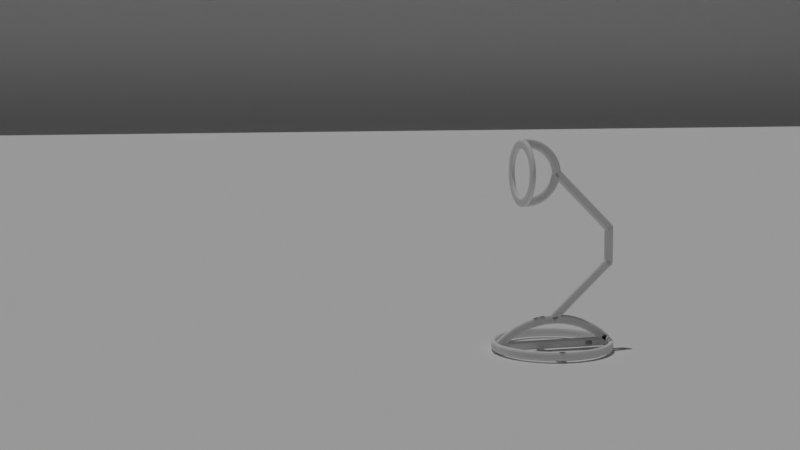# Source: Animated_Lamp.blend  (saved by Blender 2.93.20; exported with 4.5.12 LTS)
import bpy
from mathutils import Matrix  # noqa: F401  (used for matrix-valued properties, if any)

bpy.ops.wm.read_factory_settings(use_empty=True)
scene = bpy.context.scene
scene.name = 'Scene'

# ---- collections
col_collection = bpy.data.collections.new('Collection'); scene.collection.children.link(col_collection)

# ---- materials (node trees are filled in below, after node groups)
mat_material_001 = bpy.data.materials.new('Material.001')
mat_material_001.use_transparent_shadow = False

# ---- material node trees
mat_material_001.use_nodes = True; mat_material_001.node_tree.nodes.clear()
_N = mat_material_001.node_tree.nodes; _L = mat_material_001.node_tree.links
n0 = _N.new('ShaderNodeBsdfPrincipled'); n0.name = 'Principled BSDF'; n0.location = (10, 300)
n0.distribution = 'GGX'
n0.subsurface_method = 'BURLEY'
n0.inputs[3].default_value = 1.45
n0.inputs[27].default_value = (0.0, 0.0, 0.0, 1.0)
n0.inputs[28].default_value = 1.0
n1 = _N.new('ShaderNodeOutputMaterial'); n1.name = 'Material Output'; n1.location = (300, 300)
_L.new(n0.outputs[0], n1.inputs[0])
n1.is_active_output = True

# ---- world
world_world = bpy.data.worlds.new('World'); scene.world = world_world
world_world.use_nodes = True; world_world.node_tree.nodes.clear()
_N = world_world.node_tree.nodes; _L = world_world.node_tree.links
n0 = _N.new('ShaderNodeOutputWorld'); n0.name = 'World Output'; n0.location = (300, 300)
n1 = _N.new('ShaderNodeBackground'); n1.name = 'Background'; n1.location = (10, 300)
n1.inputs[0].default_value = (0.05088, 0.05088, 0.05088, 1.0)
_L.new(n1.outputs[0], n0.inputs[0])
n0.is_active_output = True
world_world.color = (0.05088, 0.05088, 0.05088)
world_world.use_sun_shadow = False
world_world.sun_shadow_jitter_overblur = 0.0

# ---- cameras
cam_camera = bpy.data.cameras.new('Camera')
cam_camera.clip_end = 100.0
cam_camera.ortho_scale = 7.314

# ---- lights
light_sun = bpy.data.lights.new('Sun', 'SUN')
light_sun.transmission_factor = 0.0
light_sun.energy = 1.0
light_sun.shadow_soft_size = 0.125

# ---- meshes
me_plane = bpy.data.meshes.new('Plane')
me_plane.from_pydata([(10.0, -10.0, 0.0), (10.0, 10.0, 0.0), (-10.0, -10.0, 11.0), (-10.0, 10.0, 11.0), (-9.107, -10.0, 0.0), (-10.0, -10.0, 0.8933), (-9.449, -10.0, 0.068), (-9.738, -10.0, 0.2616), (-9.932, -10.0, 0.5515), (-10.0, 10.0, 0.8933), (-9.107, 10.0, 0.0), (-9.932, 10.0, 0.5515), (-9.738, 10.0, 0.2616), (-9.449, 10.0, 0.068)], [], [(4, 0, 1, 10), (9, 5, 8, 11), (11, 8, 7, 12), (12, 7, 6, 13), (13, 6, 4, 10), (5, 9, 3, 2)])
me_plane.polygons.foreach_set('use_smooth', [True] * 6)
_uv = me_plane.uv_layers.new(name='UVMap')
_uv.uv.foreach_set('vector', [0.04467, 0.0, 1.0, 0.0, 1.0, 1.0, 0.04467, 1.0, 0.0, 1.0, 0.0, 0.0, 0.0, 0.0, 0.0, 1.0, 0.0, 1.0, 0.0, 0.0, 0.0, 0.0, 0.0, 1.0, 0.0, 1.0, 0.0, 0.0, 0.02757, 0.0, 0.02757, 1.0, 0.02757, 1.0, 0.02757, 0.0, 0.04467, 0.0, 0.04467, 1.0, 0.0, 0.0, 0.0, 1.0, 0.0, 1.0, 0.0, 0.0])
me_plane.use_remesh_fix_poles = True
me_plane.use_remesh_preserve_attributes = False
me_plane.update()

# ---- curves / text
cu_gp_layer = bpy.data.curves.new('GP_Layer', 'CURVE')
cu_gp_layer.dimensions = '3D'
_sp = cu_gp_layer.splines.new('BEZIER'); _sp.bezier_points.add(62)
_sp.bezier_points.foreach_set('co', [-1.083e-16, 0.08142, 0.1955, -1.08e-16, 0.08119, 0.1942, -1.078e-16, 0.08092, 0.1928, -1.075e-16, 0.08062, 0.1915, -1.072e-16, 0.08029, 0.1902, -1.069e-16, 0.07992, 0.1889, -1.066e-16, 0.07952, 0.1876, -1.063e-16, 0.07909, 0.1863, -1.06e-16, 0.07863, 0.1851, -1.058e-16, 0.07814, 0.1838, -1.055e-16, 0.07761, 0.1826, -1.052e-16, 0.07706, 0.1813, -1.049e-16, 0.07647, 0.1801, -1.047e-16, 0.07586, 0.1789, -1.044e-16, 0.07521, 0.1777, -1.041e-16, 0.07454, 0.1766, -1.039e-16, 0.07383, 0.1754, -1.036e-16, 0.0731, 0.1743, -1.034e-16, 0.07234, 0.1732, -1.031e-16, 0.07155, 0.1721, -1.029e-16, 0.07073, 0.171, -1.027e-16, 0.06989, 0.1699, -1.024e-16, 0.06902, 0.1689, -1.022e-16, 0.06813, 0.1679, -1.02e-16, 0.06721, 0.1669, -1.018e-16, 0.06627, 0.1659, -1.016e-16, 0.0653, 0.165, -1.014e-16, 0.06431, 0.1641, -1.012e-16, 0.0633, 0.1632, -1.01e-16, 0.06227, 0.1623, -1.008e-16, 0.06121, 0.1615, -1.006e-16, 0.06013, 0.1607, -1.004e-16, 0.05904, 0.1599, -1.003e-16, 0.05792, 0.1591, -1.001e-16, 0.05679, 0.1584, -9.994e-17, 0.05564, 0.1577, -9.979e-17, 0.05447, 0.157, -9.965e-17, 0.05328, 0.1563, -9.951e-17, 0.05208, 0.1557, -9.938e-17, 0.05086, 0.1551, -9.926e-17, 0.04963, 0.1546, -9.914e-17, 0.04839, 0.1541, -9.903e-17, 0.04713, 0.1536, -9.893e-17, 0.04586, 0.1531, -9.883e-17, 0.04458, 0.1527, -9.875e-17, 0.04329, 0.1523, -9.866e-17, 0.04199, 0.1519, -9.859e-17, 0.04068, 0.1516, -9.852e-17, 0.03936, 0.1513, -9.846e-17, 0.03804, 0.151, -9.841e-17, 0.03671, 0.1508, -9.837e-17, 0.03537, 0.1506, -9.833e-17, 0.03403, 0.1504, -9.83e-17, 0.03269, 0.1503, -9.828e-17, 0.03134, 0.1502, -9.826e-17, 0.02999, 0.1501, -9.826e-17, 0.02864, 0.1501, -9.826e-17, 0.02729, 0.1501, -9.826e-17, 0.02594, 0.1501, -9.828e-17, 0.0246, 0.1502, -9.83e-17, 0.02325, 0.1503, -9.833e-17, 0.0219, 0.1504, -9.837e-17, 0.02056, 0.1506])
_sp.bezier_points.foreach_set('handle_left', [-1.084e-16, 0.08149, 0.1959, -1.081e-16, 0.08126, 0.1946, -1.078e-16, 0.081, 0.1932, -1.075e-16, 0.08071, 0.1919, -1.073e-16, 0.08039, 0.1906, -1.07e-16, 0.08003, 0.1893, -1.067e-16, 0.07964, 0.188, -1.064e-16, 0.07922, 0.1867, -1.061e-16, 0.07877, 0.1855, -1.058e-16, 0.07829, 0.1842, -1.056e-16, 0.07777, 0.183, -1.053e-16, 0.07722, 0.1817, -1.05e-16, 0.07665, 0.1805, -1.047e-16, 0.07604, 0.1793, -1.045e-16, 0.0754, 0.1781, -1.042e-16, 0.07474, 0.1769, -1.04e-16, 0.07404, 0.1758, -1.037e-16, 0.07332, 0.1746, -1.035e-16, 0.07257, 0.1735, -1.032e-16, 0.07179, 0.1724, -1.03e-16, 0.07098, 0.1713, -1.027e-16, 0.07015, 0.1703, -1.025e-16, 0.06929, 0.1692, -1.023e-16, 0.0684, 0.1682, -1.021e-16, 0.06749, 0.1672, -1.018e-16, 0.06655, 0.1662, -1.016e-16, 0.06559, 0.1653, -1.014e-16, 0.06461, 0.1643, -1.012e-16, 0.0636, 0.1634, -1.01e-16, 0.06258, 0.1626, -1.008e-16, 0.06153, 0.1617, -1.007e-16, 0.06046, 0.1609, -1.005e-16, 0.05937, 0.1601, -1.003e-16, 0.05826, 0.1593, -1.001e-16, 0.05713, 0.1586, -9.999e-17, 0.05598, 0.1579, -9.984e-17, 0.05482, 0.1572, -9.969e-17, 0.05364, 0.1565, -9.955e-17, 0.05244, 0.1559, -9.942e-17, 0.05123, 0.1553, -9.93e-17, 0.05, 0.1548, -9.918e-17, 0.04876, 0.1542, -9.907e-17, 0.04751, 0.1537, -9.896e-17, 0.04624, 0.1532, -9.886e-17, 0.04496, 0.1528, -9.877e-17, 0.04368, 0.1524, -9.869e-17, 0.04238, 0.152, -9.861e-17, 0.04107, 0.1517, -9.854e-17, 0.03976, 0.1514, -9.848e-17, 0.03844, 0.1511, -9.843e-17, 0.03711, 0.1508, -9.838e-17, 0.03578, 0.1506, -9.834e-17, 0.03444, 0.1505, -9.831e-17, 0.03309, 0.1503, -9.828e-17, 0.03175, 0.1502, -9.827e-17, 0.0304, 0.1501, -9.826e-17, 0.02905, 0.1501, -9.826e-17, 0.0277, 0.1501, -9.826e-17, 0.02635, 0.1501, -9.827e-17, 0.025, 0.1501, -9.829e-17, 0.02365, 0.1502, -9.832e-17, 0.02231, 0.1504, -9.836e-17, 0.02097, 0.1505])
_sp.bezier_points.foreach_set('handle_right', [-1.083e-16, 0.08135, 0.1951, -1.08e-16, 0.08111, 0.1938, -1.077e-16, 0.08083, 0.1925, -1.074e-16, 0.08052, 0.1911, -1.071e-16, 0.08018, 0.1898, -1.068e-16, 0.0798, 0.1885, -1.065e-16, 0.07939, 0.1872, -1.062e-16, 0.07895, 0.186, -1.059e-16, 0.07848, 0.1847, -1.057e-16, 0.07798, 0.1834, -1.054e-16, 0.07745, 0.1822, -1.051e-16, 0.07688, 0.181, -1.049e-16, 0.07629, 0.1798, -1.046e-16, 0.07566, 0.1786, -1.043e-16, 0.07501, 0.1774, -1.041e-16, 0.07432, 0.1762, -1.038e-16, 0.07361, 0.1751, -1.036e-16, 0.07287, 0.1739, -1.033e-16, 0.0721, 0.1728, -1.031e-16, 0.07131, 0.1717, -1.028e-16, 0.07048, 0.1707, -1.026e-16, 0.06963, 0.1696, -1.024e-16, 0.06876, 0.1686, -1.021e-16, 0.06786, 0.1676, -1.019e-16, 0.06693, 0.1666, -1.017e-16, 0.06598, 0.1657, -1.015e-16, 0.06501, 0.1647, -1.013e-16, 0.06401, 0.1638, -1.011e-16, 0.06299, 0.1629, -1.009e-16, 0.06195, 0.1621, -1.007e-16, 0.06089, 0.1612, -1.006e-16, 0.05981, 0.1604, -1.004e-16, 0.0587, 0.1596, -1.002e-16, 0.05758, 0.1589, -1.001e-16, 0.05644, 0.1582, -9.99e-17, 0.05528, 0.1575, -9.975e-17, 0.05411, 0.1568, -9.961e-17, 0.05292, 0.1562, -9.947e-17, 0.05171, 0.1556, -9.935e-17, 0.05049, 0.155, -9.922e-17, 0.04926, 0.1544, -9.911e-17, 0.04801, 0.1539, -9.9e-17, 0.04675, 0.1534, -9.89e-17, 0.04548, 0.153, -9.881e-17, 0.04419, 0.1526, -9.872e-17, 0.0429, 0.1522, -9.864e-17, 0.0416, 0.1518, -9.857e-17, 0.04029, 0.1515, -9.851e-17, 0.03897, 0.1512, -9.845e-17, 0.03764, 0.1509, -9.84e-17, 0.03631, 0.1507, -9.836e-17, 0.03497, 0.1505, -9.832e-17, 0.03363, 0.1504, -9.829e-17, 0.03229, 0.1502, -9.827e-17, 0.03094, 0.1501, -9.826e-17, 0.02959, 0.1501, -9.826e-17, 0.02824, 0.1501, -9.826e-17, 0.02689, 0.1501, -9.827e-17, 0.02554, 0.1501, -9.828e-17, 0.02419, 0.1502, -9.831e-17, 0.02285, 0.1503, -9.834e-17, 0.0215, 0.1505, -9.838e-17, 0.02016, 0.1506])
_sp.bezier_points.foreach_set('radius', [0.4, 0.4, 0.4, 0.4, 0.4, 0.4, 0.4, 0.4, 0.4, 0.4, 0.4, 0.4, 0.4, 0.4, 0.4, 0.4, 0.4, 0.4, 0.4, 0.4, 0.4, 0.4, 0.4, 0.4, 0.4, 0.4, 0.4, 0.4, 0.4, 0.4, 0.4, 0.4, 0.4, 0.4, 0.4, 0.4, 0.4, 0.4, 0.4, 0.4, 0.4, 0.4, 0.4, 0.4, 0.4, 0.4, 0.4, 0.4, 0.4, 0.4, 0.4, 0.4, 0.4, 0.4, 0.4, 0.4, 0.4, 0.4, 0.4, 0.4, 0.4, 0.4, 0.4])
_sp.order_u = 0
_sp.order_v = 0
_sp.use_smooth = False
_sp = cu_gp_layer.splines.new('BEZIER'); _sp.bezier_points.add(23)
_sp.bezier_points.foreach_set('co', [1.088e-16, 0.08272, 0.1974, 1.058e-16, 0.09666, 0.1838, 1.027e-16, 0.1106, 0.1703, 9.972e-17, 0.1245, 0.1567, 9.671e-17, 0.1385, 0.1431, 9.369e-17, 0.1524, 0.1295, 9.067e-17, 0.1663, 0.1159, 8.766e-17, 0.1803, 0.1023, 8.752e-17, 0.1809, 0.1017, 8.56e-17, 0.181, 0.09305, 8.367e-17, 0.181, 0.08438, 8.174e-17, 0.1811, 0.0757, 7.982e-17, 0.1812, 0.06702, 7.789e-17, 0.1813, 0.05835, 7.596e-17, 0.1814, 0.04967, 7.404e-17, 0.1815, 0.041, 7.39e-17, 0.179, 0.04039, 7.094e-17, 0.1647, 0.02707, 6.799e-17, 0.1505, 0.01375, 6.503e-17, 0.1362, 0.0004269, 6.207e-17, 0.1219, -0.01289, 5.911e-17, 0.1076, -0.02621, 5.616e-17, 0.09333, -0.03953, 5.32e-17, 0.07904, -0.05285])
_sp.bezier_points.foreach_set('handle_left', [1.097e-16, 0.07854, 0.2015, 1.067e-16, 0.09248, 0.1879, 1.036e-16, 0.1064, 0.1743, 1.006e-16, 0.1203, 0.1607, 9.761e-17, 0.1343, 0.1472, 9.459e-17, 0.1482, 0.1336, 9.158e-17, 0.1621, 0.12, 8.856e-17, 0.1761, 0.1064, 8.756e-17, 0.1807, 0.1019, 8.617e-17, 0.1809, 0.09565, 8.425e-17, 0.181, 0.08698, 8.232e-17, 0.1811, 0.0783, 8.039e-17, 0.1812, 0.06963, 7.847e-17, 0.1813, 0.06095, 7.654e-17, 0.1814, 0.05228, 7.462e-17, 0.1815, 0.0436, 7.394e-17, 0.1798, 0.04057, 7.183e-17, 0.169, 0.03106, 6.887e-17, 0.1547, 0.01774, 6.592e-17, 0.1405, 0.004423, 6.296e-17, 0.1262, -0.008897, 6e-17, 0.1119, -0.02222, 5.704e-17, 0.09761, -0.03554, 5.409e-17, 0.08333, -0.04886])
_sp.bezier_points.foreach_set('handle_right', [1.079e-16, 0.0869, 0.1933, 1.048e-16, 0.1008, 0.1798, 1.018e-16, 0.1148, 0.1662, 9.882e-17, 0.1287, 0.1526, 9.58e-17, 0.1426, 0.139, 9.278e-17, 0.1566, 0.1254, 8.977e-17, 0.1705, 0.1118, 8.762e-17, 0.1804, 0.1022, 8.694e-17, 0.1809, 0.09912, 8.502e-17, 0.181, 0.09045, 8.309e-17, 0.1811, 0.08177, 8.116e-17, 0.1812, 0.0731, 7.924e-17, 0.1812, 0.06442, 7.731e-17, 0.1813, 0.05575, 7.539e-17, 0.1814, 0.04707, 7.4e-17, 0.1807, 0.04082, 7.301e-17, 0.1747, 0.03639, 7.006e-17, 0.1605, 0.02307, 6.71e-17, 0.1462, 0.009751, 6.414e-17, 0.1319, -0.003569, 6.118e-17, 0.1176, -0.01689, 5.823e-17, 0.1033, -0.03021, 5.527e-17, 0.08904, -0.04353, 5.231e-17, 0.07476, -0.05685])
_sp.bezier_points.foreach_set('radius', [0.4, 0.4, 0.4, 0.4, 0.4, 0.4, 0.4, 0.4, 0.4, 0.4, 0.4, 0.4, 0.4, 0.4, 0.4, 0.4, 0.4, 0.4, 0.4, 0.4, 0.4, 0.4, 0.4, 0.4])
_sp.order_u = 0
_sp.order_v = 0
_sp.use_smooth = False
_sp = cu_gp_layer.splines.new('BEZIER'); _sp.bezier_points.add(67)
_sp.bezier_points.foreach_set('co', [4.554e-17, 0.1736, -0.08733, 4.605e-17, 0.1708, -0.08505, 4.654e-17, 0.168, -0.08284, 4.701e-17, 0.1652, -0.08071, 4.747e-17, 0.1623, -0.07864, 4.791e-17, 0.1593, -0.07665, 4.834e-17, 0.1563, -0.07473, 4.875e-17, 0.1532, -0.07289, 4.914e-17, 0.1501, -0.07112, 4.952e-17, 0.147, -0.06943, 4.987e-17, 0.1438, -0.06783, 5.021e-17, 0.1406, -0.0663, 5.053e-17, 0.1373, -0.06485, 5.084e-17, 0.134, -0.06348, 5.112e-17, 0.1307, -0.0622, 5.139e-17, 0.1273, -0.061, 5.164e-17, 0.1239, -0.05988, 5.187e-17, 0.1205, -0.05885, 5.208e-17, 0.1171, -0.05791, 5.227e-17, 0.1136, -0.05705, 5.244e-17, 0.1101, -0.05627, 5.259e-17, 0.1066, -0.05559, 5.272e-17, 0.1031, -0.05499, 5.284e-17, 0.09959, -0.05448, 5.293e-17, 0.09605, -0.05406, 5.3e-17, 0.09249, -0.05372, 5.306e-17, 0.08893, -0.05348, 5.309e-17, 0.08537, -0.05332, 5.311e-17, 0.0818, -0.05325, 5.31e-17, 0.07823, -0.05327, 5.308e-17, 0.07467, -0.05339, 5.304e-17, 0.0711, -0.05359, 5.297e-17, 0.06754, -0.05387, 5.289e-17, 0.064, -0.05425, 5.278e-17, 0.06046, -0.05472, 5.266e-17, 0.05693, -0.05527, 5.252e-17, 0.05342, -0.05591, 5.236e-17, 0.04993, -0.05664, 5.218e-17, 0.04645, -0.05745, 5.198e-17, 0.043, -0.05835, 5.176e-17, 0.03957, -0.05934, 5.152e-17, 0.03617, -0.06041, 5.126e-17, 0.03279, -0.06157, 5.099e-17, 0.02944, -0.06281, 5.069e-17, 0.02613, -0.06414, 5.038e-17, 0.02285, -0.06554, 5.005e-17, 0.01961, -0.06703, 4.97e-17, 0.0164, -0.0686, 4.934e-17, 0.01323, -0.07025, 4.895e-17, 0.01011, -0.07197, 4.855e-17, 0.007031, -0.07377, 4.814e-17, 0.003997, -0.07565, 4.77e-17, 0.001011, -0.07761, 4.725e-17, -0.001925, -0.07964, 4.678e-17, -0.00481, -0.08174, 4.63e-17, -0.007642, -0.08391, 4.58e-17, -0.01042, -0.08615, 4.529e-17, -0.01314, -0.08846, 4.476e-17, -0.0158, -0.09084, 4.422e-17, -0.0184, -0.09328, 4.366e-17, -0.02094, -0.09579, 4.366e-17, -0.01971, -0.09579, 4.363e-17, 0.008941, -0.09596, 4.359e-17, 0.0376, -0.09614, 4.355e-17, 0.06625, -0.09632, 4.351e-17, 0.0949, -0.09649, 4.347e-17, 0.1236, -0.09667, 4.343e-17, 0.1522, -0.09684])
_sp.bezier_points.foreach_set('handle_left', [4.539e-17, 0.1744, -0.08801, 4.59e-17, 0.1717, -0.08574, 4.639e-17, 0.1689, -0.08351, 4.687e-17, 0.166, -0.08135, 4.733e-17, 0.1631, -0.07926, 4.778e-17, 0.1602, -0.07725, 4.821e-17, 0.1572, -0.07531, 4.863e-17, 0.1542, -0.07344, 4.902e-17, 0.1511, -0.07165, 4.94e-17, 0.1479, -0.06994, 4.977e-17, 0.1448, -0.06831, 5.011e-17, 0.1416, -0.06676, 5.044e-17, 0.1383, -0.06528, 5.075e-17, 0.135, -0.06389, 5.104e-17, 0.1317, -0.06258, 5.131e-17, 0.1283, -0.06136, 5.156e-17, 0.125, -0.06022, 5.18e-17, 0.1216, -0.05916, 5.201e-17, 0.1181, -0.05819, 5.221e-17, 0.1147, -0.0573, 5.239e-17, 0.1112, -0.0565, 5.255e-17, 0.1077, -0.05579, 5.268e-17, 0.1042, -0.05517, 5.28e-17, 0.1007, -0.05463, 5.29e-17, 0.09711, -0.05418, 5.298e-17, 0.09356, -0.05382, 5.304e-17, 0.09, -0.05355, 5.308e-17, 0.08644, -0.05337, 5.31e-17, 0.08287, -0.05327, 5.311e-17, 0.0793, -0.05327, 5.309e-17, 0.07574, -0.05335, 5.305e-17, 0.07217, -0.05353, 5.299e-17, 0.06861, -0.05379, 5.291e-17, 0.06506, -0.05414, 5.282e-17, 0.06152, -0.05458, 5.27e-17, 0.05799, -0.0551, 5.256e-17, 0.05447, -0.05572, 5.241e-17, 0.05098, -0.05642, 5.223e-17, 0.0475, -0.05721, 5.204e-17, 0.04404, -0.05808, 5.182e-17, 0.0406, -0.05905, 5.159e-17, 0.03719, -0.06009, 5.134e-17, 0.0338, -0.06122, 5.107e-17, 0.03045, -0.06244, 5.078e-17, 0.02712, -0.06374, 5.047e-17, 0.02383, -0.06512, 5.015e-17, 0.02058, -0.06658, 4.981e-17, 0.01736, -0.06813, 4.945e-17, 0.01418, -0.06975, 4.907e-17, 0.01105, -0.07145, 4.867e-17, 0.007955, -0.07323, 4.826e-17, 0.004908, -0.07509, 4.783e-17, 0.001907, -0.07702, 4.739e-17, -0.001044, -0.07903, 4.692e-17, -0.003945, -0.08111, 4.645e-17, -0.006792, -0.08326, 4.595e-17, -0.009585, -0.08548, 4.545e-17, -0.01232, -0.08777, 4.492e-17, -0.015, -0.09013, 4.438e-17, -0.01762, -0.09255, 4.383e-17, -0.02018, -0.09504, 4.366e-17, -0.02008, -0.09579, 4.364e-17, 0.0003443, -0.09591, 4.36e-17, 0.029, -0.09609, 4.356e-17, 0.05765, -0.09626, 4.352e-17, 0.08631, -0.09644, 4.348e-17, 0.115, -0.09661, 4.344e-17, 0.1436, -0.09679])
_sp.bezier_points.foreach_set('handle_right', [4.569e-17, 0.1728, -0.08665, 4.62e-17, 0.17, -0.08439, 4.668e-17, 0.1672, -0.0822, 4.715e-17, 0.1643, -0.08009, 4.76e-17, 0.1614, -0.07804, 4.804e-17, 0.1584, -0.07607, 4.846e-17, 0.1554, -0.07418, 4.887e-17, 0.1523, -0.07236, 4.925e-17, 0.1492, -0.07062, 4.962e-17, 0.146, -0.06895, 4.998e-17, 0.1428, -0.06737, 5.031e-17, 0.1396, -0.06586, 5.063e-17, 0.1363, -0.06444, 5.092e-17, 0.133, -0.0631, 5.12e-17, 0.1297, -0.06184, 5.146e-17, 0.1263, -0.06066, 5.171e-17, 0.1229, -0.05957, 5.193e-17, 0.1195, -0.05857, 5.213e-17, 0.1161, -0.05765, 5.232e-17, 0.1126, -0.05681, 5.248e-17, 0.1091, -0.05607, 5.263e-17, 0.1056, -0.05541, 5.276e-17, 0.1021, -0.05484, 5.287e-17, 0.09853, -0.05435, 5.295e-17, 0.09498, -0.05396, 5.302e-17, 0.09143, -0.05365, 5.307e-17, 0.08786, -0.05343, 5.31e-17, 0.0843, -0.0533, 5.311e-17, 0.08073, -0.05326, 5.31e-17, 0.07716, -0.05331, 5.307e-17, 0.0736, -0.05345, 5.302e-17, 0.07003, -0.05367, 5.295e-17, 0.06648, -0.05399, 5.286e-17, 0.06293, -0.05439, 5.275e-17, 0.0594, -0.05488, 5.262e-17, 0.05588, -0.05546, 5.247e-17, 0.05237, -0.05613, 5.23e-17, 0.04889, -0.05688, 5.212e-17, 0.04542, -0.05772, 5.191e-17, 0.04197, -0.05865, 5.169e-17, 0.03855, -0.05966, 5.144e-17, 0.03515, -0.06076, 5.118e-17, 0.03179, -0.06194, 5.09e-17, 0.02845, -0.06321, 5.06e-17, 0.02515, -0.06456, 5.028e-17, 0.02188, -0.06599, 4.995e-17, 0.01864, -0.0675, 4.959e-17, 0.01545, -0.06909, 4.922e-17, 0.0123, -0.07076, 4.883e-17, 0.009187, -0.07251, 4.843e-17, 0.006121, -0.07434, 4.801e-17, 0.003102, -0.07624, 4.757e-17, 0.0001304, -0.07822, 4.711e-17, -0.002791, -0.08027, 4.664e-17, -0.00566, -0.08239, 4.615e-17, -0.008475, -0.08458, 4.565e-17, -0.01123, -0.08684, 4.513e-17, -0.01394, -0.08917, 4.46e-17, -0.01658, -0.09157, 4.405e-17, -0.01916, -0.09403, 4.366e-17, -0.02057, -0.09579, 4.365e-17, -0.01112, -0.09584, 4.361e-17, 0.01754, -0.09602, 4.357e-17, 0.04619, -0.09619, 4.354e-17, 0.07485, -0.09637, 4.35e-17, 0.1035, -0.09654, 4.346e-17, 0.1322, -0.09672, 4.342e-17, 0.1608, -0.09689])
_sp.bezier_points.foreach_set('radius', [0.4, 0.4, 0.4, 0.4, 0.4, 0.4, 0.4, 0.4, 0.4, 0.4, 0.4, 0.4, 0.4, 0.4, 0.4, 0.4, 0.4, 0.4, 0.4, 0.4, 0.4, 0.4, 0.4, 0.4, 0.4, 0.4, 0.4, 0.4, 0.4, 0.4, 0.4, 0.4, 0.4, 0.4, 0.4, 0.4, 0.4, 0.4, 0.4, 0.4, 0.4, 0.4, 0.4, 0.4, 0.4, 0.4, 0.4, 0.4, 0.4, 0.4, 0.4, 0.4, 0.4, 0.4, 0.4, 0.4, 0.4, 0.4, 0.4, 0.4, 0.4, 0.4, 0.4, 0.4, 0.4, 0.4, 0.4, 0.4])
_sp.order_u = 0
_sp.order_v = 0
_sp.use_smooth = False
_sp = cu_gp_layer.splines.new('BEZIER'); _sp.bezier_points.add(23)
_sp.bezier_points.foreach_set('co', [0.08921, 0.07985, -0.09644, 0.08902, 0.08652, -0.09644, 0.08844, 0.09317, -0.09644, 0.08747, 0.09975, -0.09644, 0.08613, 0.1063, -0.09644, 0.0844, 0.1126, -0.09644, 0.08231, 0.1189, -0.09644, 0.07987, 0.125, -0.09644, 0.07707, 0.1308, -0.09644, 0.07394, 0.1365, -0.09644, 0.07048, 0.1419, -0.09644, 0.06672, 0.1471, -0.09644, 0.06266, 0.152, -0.09644, 0.05833, 0.1565, -0.09644, 0.05375, 0.1608, -0.09644, 0.04892, 0.1647, -0.09644, 0.04389, 0.1682, -0.09644, 0.03865, 0.1713, -0.09644, 0.03325, 0.1741, -0.09644, 0.0277, 0.1764, -0.09644, 0.02202, 0.1784, -0.09644, 0.01624, 0.1799, -0.09644, 0.01039, 0.181, -0.09644, 0.004486, 0.1816, -0.09644])
_sp.bezier_points.foreach_set('handle_left', [0.08927, 0.07785, -0.09644, 0.08908, 0.08452, -0.09644, 0.08861, 0.09117, -0.09644, 0.08776, 0.09778, -0.09644, 0.08653, 0.1043, -0.09644, 0.08492, 0.1107, -0.09644, 0.08294, 0.117, -0.09644, 0.0806, 0.1231, -0.09644, 0.07791, 0.1291, -0.09644, 0.07488, 0.1348, -0.09644, 0.07152, 0.1403, -0.09644, 0.06785, 0.1456, -0.09644, 0.06388, 0.1505, -0.09644, 0.05963, 0.1552, -0.09644, 0.05512, 0.1595, -0.09644, 0.05037, 0.1635, -0.09644, 0.0454, 0.1671, -0.09644, 0.04022, 0.1704, -0.09644, 0.03487, 0.1733, -0.09644, 0.02936, 0.1757, -0.09644, 0.02372, 0.1778, -0.09644, 0.01798, 0.1794, -0.09644, 0.01215, 0.1806, -0.09644, 0.006257, 0.1814, -0.09644])
_sp.bezier_points.foreach_set('handle_right', [0.08916, 0.08185, -0.09644, 0.08885, 0.08852, -0.09644, 0.08815, 0.09514, -0.09644, 0.08707, 0.1017, -0.09644, 0.08561, 0.1082, -0.09644, 0.08378, 0.1145, -0.09644, 0.08158, 0.1207, -0.09644, 0.07903, 0.1267, -0.09644, 0.07613, 0.1325, -0.09644, 0.0729, 0.1381, -0.09644, 0.06935, 0.1435, -0.09644, 0.0655, 0.1486, -0.09644, 0.06136, 0.1533, -0.09644, 0.05696, 0.1578, -0.09644, 0.0523, 0.1619, -0.09644, 0.04741, 0.1657, -0.09644, 0.04232, 0.1691, -0.09644, 0.03703, 0.1722, -0.09644, 0.03158, 0.1748, -0.09644, 0.02599, 0.177, -0.09644, 0.02029, 0.1788, -0.09644, 0.01449, 0.1802, -0.09644, 0.008619, 0.1812, -0.09644, 0.002715, 0.1818, -0.09644])
_sp.bezier_points.foreach_set('radius', [0.4, 0.4, 0.4, 0.4, 0.4, 0.4, 0.4, 0.4, 0.4, 0.4, 0.4, 0.4, 0.4, 0.4, 0.4, 0.4, 0.4, 0.4, 0.4, 0.4, 0.4, 0.4, 0.4, 0.4])
_sp.order_u = 0
_sp.order_v = 0
_sp.use_smooth = False
_sp = cu_gp_layer.splines.new('BEZIER'); _sp.bezier_points.add(11)
_sp.bezier_points.foreach_set('co', [-0.01913, 0.1799, -0.09644, -0.02491, 0.1784, -0.09644, -0.03058, 0.1764, -0.09644, -0.03614, 0.1741, -0.09644, -0.04154, 0.1713, -0.09644, -0.04677, 0.1682, -0.09644, -0.05181, 0.1647, -0.09644, -0.05663, 0.1608, -0.09644, -0.06122, 0.1565, -0.09644, -0.06555, 0.152, -0.09644, -0.0696, 0.1471, -0.09644, -0.07337, 0.1419, -0.09644])
_sp.bezier_points.foreach_set('handle_left', [-0.0174, 0.1803, -0.09644, -0.02317, 0.1788, -0.09644, -0.02888, 0.177, -0.09644, -0.03447, 0.1748, -0.09644, -0.03992, 0.1722, -0.09644, -0.0452, 0.1691, -0.09644, -0.0503, 0.1657, -0.09644, -0.05519, 0.1619, -0.09644, -0.05984, 0.1578, -0.09644, -0.06425, 0.1533, -0.09644, -0.06839, 0.1486, -0.09644, -0.07224, 0.1435, -0.09644])
_sp.bezier_points.foreach_set('handle_right', [-0.02086, 0.1794, -0.09644, -0.02661, 0.1778, -0.09644, -0.03225, 0.1757, -0.09644, -0.03776, 0.1733, -0.09644, -0.04311, 0.1704, -0.09644, -0.04828, 0.1671, -0.09644, -0.05326, 0.1635, -0.09644, -0.05801, 0.1595, -0.09644, -0.06252, 0.1552, -0.09644, -0.06676, 0.1505, -0.09644, -0.07073, 0.1456, -0.09644, -0.0745, 0.1404, -0.09644])
_sp.bezier_points.foreach_set('radius', [0.4, 0.4, 0.4, 0.4, 0.4, 0.4, 0.4, 0.4, 0.4, 0.4, 0.4, 0.4])
_sp.order_u = 0
_sp.order_v = 0
_sp.use_smooth = False
_sp = cu_gp_layer.splines.new('BEZIER'); _sp.bezier_points.add(0)
_sp.bezier_points.foreach_set('co', [-0.08275, 0.125, -0.09644])
_sp.bezier_points.foreach_set('handle_left', [-0.08557, 0.1199, -0.09644])
_sp.bezier_points.foreach_set('handle_right', [-0.08557, 0.1199, -0.09644])
_sp.bezier_points.foreach_set('radius', [0.4])
_sp.order_u = 0
_sp.order_v = 0
_sp.use_smooth = False
_sp = cu_gp_layer.splines.new('BEZIER'); _sp.bezier_points.add(52)
_sp.bezier_points.foreach_set('co', [-0.08729, 0.1126, -0.09644, -0.08901, 0.1063, -0.09644, -0.09036, 0.09975, -0.09644, -0.09133, 0.09317, -0.09644, -0.09191, 0.08652, -0.09644, -0.0921, 0.07985, -0.09644, -0.09191, 0.07318, -0.09644, -0.09133, 0.06654, -0.09644, -0.09036, 0.05996, -0.09644, -0.08901, 0.05346, -0.09644, -0.08729, 0.04707, -0.09644, -0.0852, 0.04082, -0.09644, -0.08275, 0.03474, -0.09644, -0.07996, 0.02886, -0.09644, -0.07682, 0.02319, -0.09644, -0.07337, 0.01777, -0.09644, -0.0696, 0.01261, -0.09644, -0.06555, 0.007736, -0.09644, -0.06122, 0.003173, -0.09644, -0.05663, -0.001061, -0.09644, -0.05181, -0.004948, -0.09644, -0.04677, -0.008472, -0.09644, -0.04154, -0.01162, -0.09644, -0.03614, -0.01437, -0.09644, -0.03058, -0.01672, -0.09644, -0.02491, -0.01866, -0.09644, -0.01913, -0.02018, -0.09644, -0.01328, -0.02126, -0.09644, -0.007372, -0.02192, -0.09644, -0.001443, -0.02214, -0.09644, 0.004486, -0.02192, -0.09644, 0.01039, -0.02126, -0.09644, 0.01624, -0.02018, -0.09644, 0.02202, -0.01866, -0.09644, 0.0277, -0.01672, -0.09644, 0.03325, -0.01437, -0.09644, 0.03865, -0.01162, -0.09644, 0.04389, -0.008472, -0.09644, 0.04892, -0.004948, -0.09644, 0.05375, -0.00106, -0.09644, 0.05833, 0.003174, -0.09644, 0.06266, 0.007736, -0.09644, 0.06672, 0.01261, -0.09644, 0.07048, 0.01777, -0.09644, 0.07394, 0.02319, -0.09644, 0.07707, 0.02886, -0.09644, 0.07987, 0.03474, -0.09644, 0.08231, 0.04082, -0.09644, 0.0844, 0.04707, -0.09644, 0.08613, 0.05346, -0.09644, 0.08747, 0.05996, -0.09644, 0.08844, 0.06654, -0.09644, 0.08902, 0.07504, -0.09644])
_sp.bezier_points.foreach_set('handle_left', [-0.08677, 0.1146, -0.09644, -0.0885, 0.1082, -0.09644, -0.08995, 0.1017, -0.09644, -0.09104, 0.09514, -0.09644, -0.09173, 0.08852, -0.09644, -0.09204, 0.08185, -0.09644, -0.09197, 0.07518, -0.09644, -0.0915, 0.06853, -0.09644, -0.09065, 0.06193, -0.09644, -0.08942, 0.05541, -0.09644, -0.08781, 0.04899, -0.09644, -0.08583, 0.0427, -0.09644, -0.08349, 0.03657, -0.09644, -0.08079, 0.03062, -0.09644, -0.07776, 0.02489, -0.09644, -0.0744, 0.01939, -0.09644, -0.07073, 0.01415, -0.09644, -0.06676, 0.009197, -0.09644, -0.06252, 0.004542, -0.09644, -0.05801, 0.0002096, -0.09644, -0.05326, -0.003782, -0.09644, -0.04828, -0.007415, -0.09644, -0.04311, -0.01067, -0.09644, -0.03776, -0.01355, -0.09644, -0.03225, -0.01602, -0.09644, -0.02661, -0.01808, -0.09644, -0.02086, -0.01972, -0.09644, -0.01503, -0.02094, -0.09644, -0.009144, -0.02172, -0.09644, -0.003222, -0.02207, -0.09644, 0.002707, -0.02198, -0.09644, 0.008619, -0.02146, -0.09644, 0.01449, -0.0205, -0.09644, 0.02029, -0.01912, -0.09644, 0.02599, -0.0173, -0.09644, 0.03158, -0.01508, -0.09644, 0.03703, -0.01244, -0.09644, 0.04232, -0.009416, -0.09644, 0.04741, -0.006005, -0.09644, 0.0523, -0.002227, -0.09644, 0.05696, 0.001903, -0.09644, 0.06136, 0.006367, -0.09644, 0.0655, 0.01115, -0.09644, 0.06935, 0.01622, -0.09644, 0.0729, 0.02156, -0.09644, 0.07613, 0.02716, -0.09644, 0.07903, 0.03298, -0.09644, 0.08158, 0.039, -0.09644, 0.08378, 0.0452, -0.09644, 0.08561, 0.05154, -0.09644, 0.08707, 0.05801, -0.09644, 0.08815, 0.06457, -0.09644, 0.08885, 0.07305, -0.09644])
_sp.bezier_points.foreach_set('handle_right', [-0.08781, 0.1107, -0.09644, -0.08942, 0.1043, -0.09644, -0.09065, 0.09778, -0.09644, -0.0915, 0.09117, -0.09644, -0.09197, 0.08452, -0.09644, -0.09204, 0.07785, -0.09644, -0.09173, 0.07119, -0.09644, -0.09104, 0.06457, -0.09644, -0.08995, 0.05801, -0.09644, -0.0885, 0.05154, -0.09644, -0.08666, 0.0452, -0.09644, -0.08447, 0.039, -0.09644, -0.08191, 0.03298, -0.09644, -0.07902, 0.02716, -0.09644, -0.07579, 0.02156, -0.09644, -0.07224, 0.01622, -0.09644, -0.06839, 0.01115, -0.09644, -0.06425, 0.006367, -0.09644, -0.05984, 0.001903, -0.09644, -0.05519, -0.002227, -0.09644, -0.0503, -0.006005, -0.09644, -0.0452, -0.009416, -0.09644, -0.03992, -0.01244, -0.09644, -0.03447, -0.01508, -0.09644, -0.02888, -0.0173, -0.09644, -0.02317, -0.01912, -0.09644, -0.01737, -0.0205, -0.09644, -0.01151, -0.02146, -0.09644, -0.005594, -0.02198, -0.09644, 0.0003358, -0.02207, -0.09644, 0.006257, -0.02172, -0.09644, 0.01215, -0.02094, -0.09644, 0.01798, -0.01972, -0.09644, 0.02372, -0.01808, -0.09644, 0.02936, -0.01602, -0.09644, 0.03487, -0.01355, -0.09644, 0.04022, -0.01067, -0.09644, 0.0454, -0.007415, -0.09644, 0.05037, -0.003782, -0.09644, 0.05512, 0.0002098, -0.09644, 0.05963, 0.004542, -0.09644, 0.06388, 0.009197, -0.09644, 0.06785, 0.01415, -0.09644, 0.07152, 0.01939, -0.09644, 0.07488, 0.02489, -0.09644, 0.07791, 0.03062, -0.09644, 0.0806, 0.03657, -0.09644, 0.08294, 0.0427, -0.09644, 0.08492, 0.04899, -0.09644, 0.08653, 0.05541, -0.09644, 0.08776, 0.06193, -0.09644, 0.08861, 0.06853, -0.09644, 0.0892, 0.07703, -0.09644])
_sp.bezier_points.foreach_set('radius', [0.4, 0.4, 0.4, 0.4, 0.4, 0.4, 0.4, 0.4, 0.4, 0.4, 0.4, 0.4, 0.4, 0.4, 0.4, 0.4, 0.4, 0.4, 0.4, 0.4, 0.4, 0.4, 0.4, 0.4, 0.4, 0.4, 0.4, 0.4, 0.4, 0.4, 0.4, 0.4, 0.4, 0.4, 0.4, 0.4, 0.4, 0.4, 0.4, 0.4, 0.4, 0.4, 0.4, 0.4, 0.4, 0.4, 0.4, 0.4, 0.4, 0.4, 0.4, 0.4, 0.4])
_sp.order_u = 0
_sp.order_v = 0
_sp.use_smooth = False
_sp = cu_gp_layer.splines.new('BEZIER'); _sp.bezier_points.add(95)
_sp.bezier_points.foreach_set('co', [0.04863, 0.02, 0.1988, 0.04852, 0.02, 0.202, 0.04821, 0.02, 0.2052, 0.04769, 0.02, 0.2083, 0.04697, 0.02, 0.2114, 0.04605, 0.02, 0.2145, 0.04493, 0.02, 0.2175, 0.04362, 0.02, 0.2204, 0.04212, 0.02, 0.2232, 0.04044, 0.02, 0.2259, 0.03859, 0.02, 0.2285, 0.03658, 0.02, 0.231, 0.0344, 0.02, 0.2333, 0.03208, 0.02, 0.2355, 0.02963, 0.02, 0.2375, 0.02705, 0.02, 0.2394, 0.02435, 0.02, 0.2411, 0.02154, 0.02, 0.2426, 0.01865, 0.02, 0.2439, 0.01568, 0.02, 0.245, 0.01263, 0.02, 0.246, 0.00954, 0.02, 0.2467, 0.006405, 0.02, 0.2472, 0.003242, 0.02, 0.2475, 6.611e-05, 0.02, 0.2476, -0.00311, 0.02, 0.2475, -0.006272, 0.02, 0.2472, -0.009408, 0.02, 0.2467, -0.0125, 0.02, 0.246, -0.01554, 0.02, 0.245, -0.01852, 0.02, 0.2439, -0.02141, 0.02, 0.2426, -0.02421, 0.02, 0.2411, -0.02691, 0.02, 0.2394, -0.0295, 0.02, 0.2375, -0.03195, 0.02, 0.2355, -0.03427, 0.02, 0.2333, -0.03644, 0.02, 0.231, -0.03846, 0.02, 0.2285, -0.04031, 0.02, 0.2259, -0.04199, 0.02, 0.2232, -0.04349, 0.02, 0.2204, -0.0448, 0.02, 0.2175, -0.04592, 0.02, 0.2145, -0.04684, 0.02, 0.2114, -0.04756, 0.02, 0.2083, -0.04808, 0.02, 0.2052, -0.04839, 0.02, 0.202, -0.0485, 0.02, 0.1988, -0.04839, 0.02, 0.1956, -0.04808, 0.02, 0.1924, -0.04756, 0.02, 0.1893, -0.04684, 0.02, 0.1862, -0.04592, 0.02, 0.1831, -0.0448, 0.02, 0.1801, -0.04349, 0.02, 0.1772, -0.04199, 0.02, 0.1744, -0.04031, 0.02, 0.1717, -0.03846, 0.02, 0.1691, -0.03644, 0.02, 0.1666, -0.03427, 0.02, 0.1643, -0.03195, 0.02, 0.1621, -0.0295, 0.02, 0.1601, -0.02691, 0.02, 0.1582, -0.02421, 0.02, 0.1565, -0.02141, 0.02, 0.155, -0.01852, 0.02, 0.1537, -0.01554, 0.02, 0.1526, -0.0125, 0.02, 0.1517, -0.009408, 0.02, 0.1509, -0.006272, 0.02, 0.1504, -0.00311, 0.02, 0.1501, 6.617e-05, 0.02, 0.15, 0.003242, 0.02, 0.1501, 0.006405, 0.02, 0.1504, 0.00954, 0.02, 0.1509, 0.01263, 0.02, 0.1517, 0.01568, 0.02, 0.1526, 0.01865, 0.02, 0.1537, 0.02154, 0.02, 0.155, 0.02435, 0.02, 0.1565, 0.02705, 0.02, 0.1582, 0.02963, 0.02, 0.1601, 0.03208, 0.02, 0.1621, 0.0344, 0.02, 0.1643, 0.03658, 0.02, 0.1666, 0.03859, 0.02, 0.1691, 0.04044, 0.02, 0.1717, 0.04212, 0.02, 0.1744, 0.04362, 0.02, 0.1772, 0.04493, 0.02, 0.1801, 0.04605, 0.02, 0.1831, 0.04697, 0.02, 0.1862, 0.04769, 0.02, 0.1893, 0.04821, 0.02, 0.1924, 0.04852, 0.02, 0.1956])
_sp.bezier_points.foreach_set('handle_left', [0.04866, 0.02, 0.1979, 0.04855, 0.02, 0.201, 0.04831, 0.02, 0.2042, 0.04785, 0.02, 0.2074, 0.04719, 0.02, 0.2105, 0.04633, 0.02, 0.2136, 0.04527, 0.02, 0.2166, 0.04401, 0.02, 0.2195, 0.04257, 0.02, 0.2224, 0.04095, 0.02, 0.2251, 0.03915, 0.02, 0.2278, 0.03718, 0.02, 0.2303, 0.03506, 0.02, 0.2326, 0.03278, 0.02, 0.2349, 0.03037, 0.02, 0.2369, 0.02782, 0.02, 0.2388, 0.02516, 0.02, 0.2406, 0.02238, 0.02, 0.2421, 0.01952, 0.02, 0.2435, 0.01657, 0.02, 0.2447, 0.01355, 0.02, 0.2457, 0.01047, 0.02, 0.2465, 0.007345, 0.02, 0.2471, 0.004191, 0.02, 0.2474, 0.001019, 0.02, 0.2476, -0.002157, 0.02, 0.2476, -0.005324, 0.02, 0.2473, -0.008467, 0.02, 0.2468, -0.01157, 0.02, 0.2462, -0.01463, 0.02, 0.2453, -0.01763, 0.02, 0.2442, -0.02054, 0.02, 0.243, -0.02337, 0.02, 0.2415, -0.0261, 0.02, 0.2399, -0.02872, 0.02, 0.2381, -0.03122, 0.02, 0.2361, -0.03358, 0.02, 0.234, -0.03579, 0.02, 0.2317, -0.03786, 0.02, 0.2293, -0.03976, 0.02, 0.2267, -0.04149, 0.02, 0.224, -0.04304, 0.02, 0.2212, -0.04441, 0.02, 0.2184, -0.04558, 0.02, 0.2154, -0.04656, 0.02, 0.2124, -0.04735, 0.02, 0.2093, -0.04792, 0.02, 0.2061, -0.0483, 0.02, 0.203, -0.04846, 0.02, 0.1998, -0.04842, 0.02, 0.1966, -0.04817, 0.02, 0.1934, -0.04772, 0.02, 0.1902, -0.04706, 0.02, 0.1871, -0.04619, 0.02, 0.184, -0.04513, 0.02, 0.181, -0.04388, 0.02, 0.1781, -0.04244, 0.02, 0.1752, -0.04081, 0.02, 0.1725, -0.03902, 0.02, 0.1699, -0.03705, 0.02, 0.1674, -0.03492, 0.02, 0.165, -0.03265, 0.02, 0.1628, -0.03023, 0.02, 0.1607, -0.02769, 0.02, 0.1588, -0.02502, 0.02, 0.157, -0.02225, 0.02, 0.1555, -0.01939, 0.02, 0.1541, -0.01644, 0.02, 0.1529, -0.01341, 0.02, 0.1519, -0.01034, 0.02, 0.1512, -0.007213, 0.02, 0.1506, -0.004059, 0.02, 0.1502, -0.0008866, 0.02, 0.15, 0.002289, 0.02, 0.1501, 0.005456, 0.02, 0.1503, 0.008599, 0.02, 0.1508, 0.01171, 0.02, 0.1514, 0.01476, 0.02, 0.1523, 0.01776, 0.02, 0.1534, 0.02068, 0.02, 0.1546, 0.02351, 0.02, 0.1561, 0.02624, 0.02, 0.1577, 0.02885, 0.02, 0.1595, 0.03135, 0.02, 0.1615, 0.03371, 0.02, 0.1636, 0.03592, 0.02, 0.1659, 0.03799, 0.02, 0.1684, 0.03989, 0.02, 0.1709, 0.04162, 0.02, 0.1736, 0.04317, 0.02, 0.1764, 0.04454, 0.02, 0.1793, 0.04571, 0.02, 0.1822, 0.0467, 0.02, 0.1853, 0.04748, 0.02, 0.1884, 0.04806, 0.02, 0.1915, 0.04843, 0.02, 0.1947])
_sp.bezier_points.foreach_set('handle_right', [0.0486, 0.02, 0.1998, 0.04843, 0.02, 0.203, 0.04806, 0.02, 0.2061, 0.04748, 0.02, 0.2093, 0.0467, 0.02, 0.2124, 0.04571, 0.02, 0.2154, 0.04454, 0.02, 0.2184, 0.04317, 0.02, 0.2212, 0.04162, 0.02, 0.224, 0.03989, 0.02, 0.2267, 0.03799, 0.02, 0.2293, 0.03592, 0.02, 0.2317, 0.03371, 0.02, 0.234, 0.03135, 0.02, 0.2361, 0.02885, 0.02, 0.2381, 0.02624, 0.02, 0.2399, 0.02351, 0.02, 0.2415, 0.02068, 0.02, 0.243, 0.01776, 0.02, 0.2442, 0.01476, 0.02, 0.2453, 0.01171, 0.02, 0.2462, 0.008599, 0.02, 0.2468, 0.005456, 0.02, 0.2473, 0.002289, 0.02, 0.2476, -0.0008867, 0.02, 0.2476, -0.004059, 0.02, 0.2474, -0.007213, 0.02, 0.2471, -0.01034, 0.02, 0.2465, -0.01341, 0.02, 0.2457, -0.01644, 0.02, 0.2447, -0.01939, 0.02, 0.2435, -0.02225, 0.02, 0.2421, -0.02502, 0.02, 0.2406, -0.02769, 0.02, 0.2388, -0.03023, 0.02, 0.2369, -0.03265, 0.02, 0.2349, -0.03492, 0.02, 0.2326, -0.03705, 0.02, 0.2303, -0.03902, 0.02, 0.2278, -0.04081, 0.02, 0.2251, -0.04244, 0.02, 0.2224, -0.04388, 0.02, 0.2195, -0.04513, 0.02, 0.2166, -0.04619, 0.02, 0.2136, -0.04706, 0.02, 0.2105, -0.04772, 0.02, 0.2074, -0.04817, 0.02, 0.2042, -0.04842, 0.02, 0.201, -0.04846, 0.02, 0.1979, -0.0483, 0.02, 0.1947, -0.04792, 0.02, 0.1915, -0.04735, 0.02, 0.1884, -0.04656, 0.02, 0.1853, -0.04558, 0.02, 0.1822, -0.04441, 0.02, 0.1793, -0.04304, 0.02, 0.1764, -0.04149, 0.02, 0.1736, -0.03976, 0.02, 0.1709, -0.03786, 0.02, 0.1684, -0.03579, 0.02, 0.1659, -0.03358, 0.02, 0.1636, -0.03122, 0.02, 0.1615, -0.02872, 0.02, 0.1595, -0.0261, 0.02, 0.1577, -0.02337, 0.02, 0.1561, -0.02054, 0.02, 0.1546, -0.01763, 0.02, 0.1534, -0.01463, 0.02, 0.1523, -0.01157, 0.02, 0.1514, -0.008467, 0.02, 0.1508, -0.005324, 0.02, 0.1503, -0.002157, 0.02, 0.1501, 0.001019, 0.02, 0.15, 0.004191, 0.02, 0.1502, 0.007345, 0.02, 0.1506, 0.01047, 0.02, 0.1512, 0.01355, 0.02, 0.1519, 0.01657, 0.02, 0.1529, 0.01952, 0.02, 0.1541, 0.02238, 0.02, 0.1555, 0.02516, 0.02, 0.157, 0.02782, 0.02, 0.1588, 0.03037, 0.02, 0.1607, 0.03278, 0.02, 0.1628, 0.03506, 0.02, 0.165, 0.03718, 0.02, 0.1674, 0.03915, 0.02, 0.1699, 0.04095, 0.02, 0.1725, 0.04257, 0.02, 0.1752, 0.04401, 0.02, 0.1781, 0.04527, 0.02, 0.181, 0.04633, 0.02, 0.184, 0.04719, 0.02, 0.1871, 0.04785, 0.02, 0.1902, 0.04831, 0.02, 0.1934, 0.04862, 0.02, 0.1966])
_sp.bezier_points.foreach_set('radius', [0.4, 0.4, 0.4, 0.4, 0.4, 0.4, 0.4, 0.4, 0.4, 0.4, 0.4, 0.4, 0.4, 0.4, 0.4, 0.4, 0.4, 0.4, 0.4, 0.4, 0.4, 0.4, 0.4, 0.4, 0.4, 0.4, 0.4, 0.4, 0.4, 0.4, 0.4, 0.4, 0.4, 0.4, 0.4, 0.4, 0.4, 0.4, 0.4, 0.4, 0.4, 0.4, 0.4, 0.4, 0.4, 0.4, 0.4, 0.4, 0.4, 0.4, 0.4, 0.4, 0.4, 0.4, 0.4, 0.4, 0.4, 0.4, 0.4, 0.4, 0.4, 0.4, 0.4, 0.4, 0.4, 0.4, 0.4, 0.4, 0.4, 0.4, 0.4, 0.4, 0.4, 0.4, 0.4, 0.4, 0.4, 0.4, 0.4, 0.4, 0.4, 0.4, 0.4, 0.4, 0.4, 0.4, 0.4, 0.4, 0.4, 0.4, 0.4, 0.4, 0.4, 0.4, 0.4, 0.4])
_sp.order_u = 0
_sp.order_v = 0
_sp.use_cyclic_u = True
_sp.use_smooth = False
_sp = cu_gp_layer.splines.new('BEZIER'); _sp.bezier_points.add(63)
_sp.bezier_points.foreach_set('co', [-6.531e-17, 0.08232, 0.1977, -6.562e-17, 0.08217, 0.1991, -6.593e-17, 0.08199, 0.2005, -6.624e-17, 0.08178, 0.2018, -6.654e-17, 0.08152, 0.2032, -6.685e-17, 0.08124, 0.2046, -6.715e-17, 0.08092, 0.206, -6.745e-17, 0.08057, 0.2073, -6.775e-17, 0.08018, 0.2087, -6.804e-17, 0.07976, 0.21, -6.834e-17, 0.0793, 0.2113, -6.863e-17, 0.07882, 0.2126, -6.892e-17, 0.0783, 0.2139, -6.92e-17, 0.07775, 0.2152, -6.949e-17, 0.07716, 0.2165, -6.977e-17, 0.07655, 0.2177, -7.004e-17, 0.0759, 0.219, -7.031e-17, 0.07523, 0.2202, -7.058e-17, 0.07452, 0.2214, -7.085e-17, 0.07378, 0.2226, -7.111e-17, 0.07302, 0.2238, -7.136e-17, 0.07222, 0.2249, -7.161e-17, 0.0714, 0.2261, -7.186e-17, 0.07055, 0.2272, -7.21e-17, 0.06967, 0.2283, -7.234e-17, 0.06876, 0.2293, -7.257e-17, 0.06783, 0.2304, -7.28e-17, 0.06687, 0.2314, -7.302e-17, 0.06589, 0.2324, -7.323e-17, 0.06488, 0.2334, -7.344e-17, 0.06385, 0.2343, -7.365e-17, 0.06279, 0.2352, -7.385e-17, 0.06172, 0.2361, -7.404e-17, 0.06062, 0.237, -7.423e-17, 0.0595, 0.2378, -7.441e-17, 0.05836, 0.2386, -7.458e-17, 0.05719, 0.2394, -7.475e-17, 0.05601, 0.2402, -7.491e-17, 0.05482, 0.2409, -7.506e-17, 0.0536, 0.2416, -7.521e-17, 0.05237, 0.2422, -7.535e-17, 0.05112, 0.2429, -7.548e-17, 0.04985, 0.2435, -7.561e-17, 0.04857, 0.244, -7.573e-17, 0.04728, 0.2446, -7.584e-17, 0.04598, 0.2451, -7.594e-17, 0.04466, 0.2456, -7.604e-17, 0.04333, 0.246, -7.613e-17, 0.04199, 0.2464, -7.621e-17, 0.04064, 0.2468, -7.629e-17, 0.03928, 0.2471, -7.635e-17, 0.03791, 0.2474, -7.641e-17, 0.03654, 0.2477, -7.647e-17, 0.03516, 0.2479, -7.651e-17, 0.03378, 0.2481, -7.655e-17, 0.03239, 0.2483, -7.658e-17, 0.03099, 0.2484, -7.66e-17, 0.0296, 0.2485, -7.661e-17, 0.0282, 0.2486, -7.662e-17, 0.0268, 0.2486, -7.662e-17, 0.0254, 0.2486, -7.661e-17, 0.024, 0.2485, -7.659e-17, 0.0226, 0.2485, -7.656e-17, 0.02121, 0.2484])
_sp.bezier_points.foreach_set('handle_left', [-6.522e-17, 0.08237, 0.1973, -6.553e-17, 0.08222, 0.1987, -6.584e-17, 0.08205, 0.2, -6.614e-17, 0.08184, 0.2014, -6.645e-17, 0.0816, 0.2028, -6.676e-17, 0.08132, 0.2042, -6.706e-17, 0.08101, 0.2055, -6.736e-17, 0.08067, 0.2069, -6.766e-17, 0.08029, 0.2083, -6.796e-17, 0.07988, 0.2096, -6.825e-17, 0.07944, 0.2109, -6.854e-17, 0.07896, 0.2122, -6.883e-17, 0.07846, 0.2135, -6.912e-17, 0.07791, 0.2148, -6.94e-17, 0.07734, 0.2161, -6.968e-17, 0.07673, 0.2174, -6.996e-17, 0.0761, 0.2186, -7.023e-17, 0.07543, 0.2198, -7.05e-17, 0.07473, 0.2211, -7.077e-17, 0.07401, 0.2223, -7.103e-17, 0.07325, 0.2234, -7.129e-17, 0.07246, 0.2246, -7.154e-17, 0.07165, 0.2257, -7.179e-17, 0.0708, 0.2268, -7.203e-17, 0.06993, 0.2279, -7.227e-17, 0.06903, 0.229, -7.25e-17, 0.06811, 0.2301, -7.273e-17, 0.06716, 0.2311, -7.295e-17, 0.06618, 0.2321, -7.317e-17, 0.06518, 0.2331, -7.338e-17, 0.06416, 0.234, -7.359e-17, 0.06311, 0.235, -7.379e-17, 0.06204, 0.2359, -7.398e-17, 0.06095, 0.2367, -7.417e-17, 0.05983, 0.2376, -7.435e-17, 0.0587, 0.2384, -7.453e-17, 0.05754, 0.2392, -7.47e-17, 0.05637, 0.2399, -7.486e-17, 0.05518, 0.2407, -7.501e-17, 0.05396, 0.2414, -7.516e-17, 0.05274, 0.242, -7.531e-17, 0.05149, 0.2427, -7.544e-17, 0.05023, 0.2433, -7.557e-17, 0.04896, 0.2439, -7.569e-17, 0.04767, 0.2444, -7.58e-17, 0.04637, 0.2449, -7.591e-17, 0.04505, 0.2454, -7.601e-17, 0.04373, 0.2459, -7.61e-17, 0.04239, 0.2463, -7.619e-17, 0.04104, 0.2467, -7.626e-17, 0.03969, 0.247, -7.633e-17, 0.03832, 0.2473, -7.64e-17, 0.03695, 0.2476, -7.645e-17, 0.03557, 0.2478, -7.65e-17, 0.03419, 0.2481, -7.654e-17, 0.0328, 0.2482, -7.657e-17, 0.03141, 0.2484, -7.659e-17, 0.03001, 0.2485, -7.661e-17, 0.02862, 0.2486, -7.662e-17, 0.02722, 0.2486, -7.662e-17, 0.02582, 0.2486, -7.661e-17, 0.02442, 0.2486, -7.659e-17, 0.02302, 0.2485, -7.657e-17, 0.02163, 0.2484])
_sp.bezier_points.foreach_set('handle_right', [-6.54e-17, 0.08228, 0.1981, -6.571e-17, 0.08212, 0.1995, -6.602e-17, 0.08193, 0.2009, -6.633e-17, 0.0817, 0.2023, -6.663e-17, 0.08144, 0.2036, -6.694e-17, 0.08114, 0.205, -6.724e-17, 0.08081, 0.2064, -6.754e-17, 0.08045, 0.2077, -6.784e-17, 0.08005, 0.2091, -6.813e-17, 0.07962, 0.2104, -6.843e-17, 0.07916, 0.2117, -6.872e-17, 0.07866, 0.213, -6.9e-17, 0.07813, 0.2143, -6.929e-17, 0.07757, 0.2156, -6.957e-17, 0.07698, 0.2169, -6.985e-17, 0.07636, 0.2181, -7.012e-17, 0.0757, 0.2194, -7.039e-17, 0.07502, 0.2206, -7.066e-17, 0.0743, 0.2218, -7.092e-17, 0.07355, 0.223, -7.118e-17, 0.07278, 0.2241, -7.144e-17, 0.07198, 0.2253, -7.169e-17, 0.07114, 0.2264, -7.193e-17, 0.07028, 0.2275, -7.217e-17, 0.0694, 0.2286, -7.241e-17, 0.06848, 0.2296, -7.264e-17, 0.06754, 0.2307, -7.286e-17, 0.06658, 0.2317, -7.308e-17, 0.06559, 0.2327, -7.33e-17, 0.06457, 0.2336, -7.351e-17, 0.06353, 0.2346, -7.371e-17, 0.06247, 0.2355, -7.39e-17, 0.06139, 0.2364, -7.409e-17, 0.06028, 0.2372, -7.428e-17, 0.05915, 0.2381, -7.446e-17, 0.05801, 0.2389, -7.463e-17, 0.05684, 0.2396, -7.479e-17, 0.05566, 0.2404, -7.495e-17, 0.05445, 0.2411, -7.51e-17, 0.05323, 0.2418, -7.525e-17, 0.05199, 0.2424, -7.539e-17, 0.05074, 0.2431, -7.552e-17, 0.04947, 0.2436, -7.564e-17, 0.04819, 0.2442, -7.576e-17, 0.04689, 0.2447, -7.587e-17, 0.04558, 0.2452, -7.597e-17, 0.04426, 0.2457, -7.607e-17, 0.04293, 0.2461, -7.615e-17, 0.04158, 0.2465, -7.623e-17, 0.04023, 0.2469, -7.631e-17, 0.03887, 0.2472, -7.637e-17, 0.0375, 0.2475, -7.643e-17, 0.03613, 0.2478, -7.648e-17, 0.03474, 0.248, -7.652e-17, 0.03336, 0.2482, -7.656e-17, 0.03197, 0.2483, -7.658e-17, 0.03057, 0.2484, -7.66e-17, 0.02918, 0.2485, -7.661e-17, 0.02778, 0.2486, -7.662e-17, 0.02638, 0.2486, -7.661e-17, 0.02498, 0.2486, -7.66e-17, 0.02358, 0.2485, -7.658e-17, 0.02218, 0.2484, -7.656e-17, 0.02079, 0.2483])
_sp.bezier_points.foreach_set('radius', [0.4, 0.4, 0.4, 0.4, 0.4, 0.4, 0.4, 0.4, 0.4, 0.4, 0.4, 0.4, 0.4, 0.4, 0.4, 0.4, 0.4, 0.4, 0.4, 0.4, 0.4, 0.4, 0.4, 0.4, 0.4, 0.4, 0.4, 0.4, 0.4, 0.4, 0.4, 0.4, 0.4, 0.4, 0.4, 0.4, 0.4, 0.4, 0.4, 0.4, 0.4, 0.4, 0.4, 0.4, 0.4, 0.4, 0.4, 0.4, 0.4, 0.4, 0.4, 0.4, 0.4, 0.4, 0.4, 0.4, 0.4, 0.4, 0.4, 0.4, 0.4, 0.4, 0.4, 0.4])
_sp.order_u = 0
_sp.order_v = 0
_sp.use_smooth = False
_sp = cu_gp_layer.splines.new('BEZIER'); _sp.bezier_points.add(2)
_sp.bezier_points.foreach_set('co', [0.08905, 0.07906, -0.09646, 0.08911, 0.07829, -0.09646, 0.08898, 0.07347, -0.09646])
_sp.bezier_points.foreach_set('handle_left', [0.08908, 0.08073, -0.09646, 0.08915, 0.07973, -0.09646, 0.08902, 0.07492, -0.09646])
_sp.bezier_points.foreach_set('handle_right', [0.08908, 0.08073, -0.09646, 0.08907, 0.07684, -0.09646, 0.08894, 0.07202, -0.09646])
_sp.bezier_points.foreach_set('radius', [0.4, 0.4, 0.4])
_sp.order_u = 0
_sp.order_v = 0
_sp.use_smooth = False
_sp = cu_gp_layer.splines.new('BEZIER'); _sp.bezier_points.add(63)
_sp.bezier_points.foreach_set('co', [-0.08324, 0.1246, -0.09646, -0.08333, 0.1244, -0.09646, -0.08341, 0.1242, -0.09646, -0.0835, 0.1239, -0.09646, -0.08358, 0.1237, -0.09646, -0.08366, 0.1235, -0.09646, -0.08374, 0.1233, -0.09646, -0.08382, 0.1231, -0.09646, -0.0839, 0.1229, -0.09646, -0.08398, 0.1227, -0.09646, -0.08406, 0.1225, -0.09646, -0.08414, 0.1223, -0.09646, -0.08421, 0.1221, -0.09646, -0.08429, 0.1219, -0.09646, -0.08436, 0.1217, -0.09646, -0.08443, 0.1215, -0.09646, -0.08451, 0.1213, -0.09646, -0.08458, 0.1211, -0.09646, -0.08465, 0.1209, -0.09646, -0.08472, 0.1207, -0.09646, -0.08479, 0.1205, -0.09646, -0.08486, 0.1203, -0.09646, -0.08493, 0.1201, -0.09646, -0.085, 0.1199, -0.09646, -0.08506, 0.1197, -0.09646, -0.08513, 0.1195, -0.09646, -0.0852, 0.1193, -0.09646, -0.08526, 0.1191, -0.09646, -0.08533, 0.1189, -0.09646, -0.08539, 0.1187, -0.09646, -0.08546, 0.1186, -0.09646, -0.08552, 0.1184, -0.09646, -0.08558, 0.1182, -0.09646, -0.08565, 0.118, -0.09646, -0.08571, 0.1178, -0.09646, -0.08577, 0.1176, -0.09646, -0.08583, 0.1174, -0.09646, -0.08589, 0.1172, -0.09646, -0.08595, 0.117, -0.09646, -0.08601, 0.1168, -0.09646, -0.08607, 0.1167, -0.09646, -0.08613, 0.1165, -0.09646, -0.08619, 0.1163, -0.09646, -0.08625, 0.1161, -0.09646, -0.08631, 0.1159, -0.09646, -0.08637, 0.1157, -0.09646, -0.08642, 0.1155, -0.09646, -0.08648, 0.1154, -0.09646, -0.08654, 0.1152, -0.09646, -0.0866, 0.115, -0.09646, -0.08666, 0.1148, -0.09646, -0.08671, 0.1146, -0.09646, -0.08677, 0.1144, -0.09646, -0.08683, 0.1142, -0.09646, -0.08688, 0.1141, -0.09646, -0.08694, 0.1139, -0.09646, -0.087, 0.1137, -0.09646, -0.08705, 0.1135, -0.09646, -0.08711, 0.1133, -0.09646, -0.08717, 0.1132, -0.09646, -0.08723, 0.113, -0.09646, -0.08728, 0.1128, -0.09646, -0.08734, 0.1126, -0.09646, -0.0874, 0.1124, -0.09646])
_sp.bezier_points.foreach_set('handle_left', [-0.08321, 0.1246, -0.09646, -0.0833, 0.1244, -0.09646, -0.08339, 0.1242, -0.09646, -0.08347, 0.124, -0.09646, -0.08355, 0.1238, -0.09646, -0.08364, 0.1236, -0.09646, -0.08372, 0.1234, -0.09646, -0.0838, 0.1232, -0.09646, -0.08388, 0.123, -0.09646, -0.08396, 0.1228, -0.09646, -0.08404, 0.1226, -0.09646, -0.08411, 0.1224, -0.09646, -0.08419, 0.1222, -0.09646, -0.08426, 0.122, -0.09646, -0.08434, 0.1218, -0.09646, -0.08441, 0.1216, -0.09646, -0.08449, 0.1214, -0.09646, -0.08456, 0.1212, -0.09646, -0.08463, 0.121, -0.09646, -0.0847, 0.1208, -0.09646, -0.08477, 0.1206, -0.09646, -0.08484, 0.1204, -0.09646, -0.08491, 0.1202, -0.09646, -0.08498, 0.12, -0.09646, -0.08504, 0.1198, -0.09646, -0.08511, 0.1196, -0.09646, -0.08518, 0.1194, -0.09646, -0.08524, 0.1192, -0.09646, -0.08531, 0.119, -0.09646, -0.08537, 0.1188, -0.09646, -0.08544, 0.1186, -0.09646, -0.0855, 0.1184, -0.09646, -0.08556, 0.1182, -0.09646, -0.08563, 0.118, -0.09646, -0.08569, 0.1178, -0.09646, -0.08575, 0.1177, -0.09646, -0.08581, 0.1175, -0.09646, -0.08587, 0.1173, -0.09646, -0.08593, 0.1171, -0.09646, -0.08599, 0.1169, -0.09646, -0.08605, 0.1167, -0.09646, -0.08611, 0.1165, -0.09646, -0.08617, 0.1163, -0.09646, -0.08623, 0.1162, -0.09646, -0.08629, 0.116, -0.09646, -0.08635, 0.1158, -0.09646, -0.08641, 0.1156, -0.09646, -0.08646, 0.1154, -0.09646, -0.08652, 0.1152, -0.09646, -0.08658, 0.115, -0.09646, -0.08664, 0.1149, -0.09646, -0.0867, 0.1147, -0.09646, -0.08675, 0.1145, -0.09646, -0.08681, 0.1143, -0.09646, -0.08687, 0.1141, -0.09646, -0.08692, 0.1139, -0.09646, -0.08698, 0.1138, -0.09646, -0.08704, 0.1136, -0.09646, -0.08709, 0.1134, -0.09646, -0.08715, 0.1132, -0.09646, -0.08721, 0.113, -0.09646, -0.08727, 0.1128, -0.09646, -0.08732, 0.1127, -0.09646, -0.08738, 0.1125, -0.09646])
_sp.bezier_points.foreach_set('handle_right', [-0.08327, 0.1245, -0.09646, -0.08335, 0.1243, -0.09646, -0.08344, 0.1241, -0.09646, -0.08352, 0.1239, -0.09646, -0.0836, 0.1237, -0.09646, -0.08369, 0.1235, -0.09646, -0.08377, 0.1233, -0.09646, -0.08385, 0.1231, -0.09646, -0.08393, 0.1229, -0.09646, -0.084, 0.1226, -0.09646, -0.08408, 0.1224, -0.09646, -0.08416, 0.1222, -0.09646, -0.08423, 0.122, -0.09646, -0.08431, 0.1218, -0.09646, -0.08438, 0.1216, -0.09646, -0.08446, 0.1214, -0.09646, -0.08453, 0.1212, -0.09646, -0.0846, 0.121, -0.09646, -0.08467, 0.1208, -0.09646, -0.08474, 0.1206, -0.09646, -0.08481, 0.1204, -0.09646, -0.08488, 0.1202, -0.09646, -0.08495, 0.1201, -0.09646, -0.08502, 0.1199, -0.09646, -0.08508, 0.1197, -0.09646, -0.08515, 0.1195, -0.09646, -0.08522, 0.1193, -0.09646, -0.08528, 0.1191, -0.09646, -0.08535, 0.1189, -0.09646, -0.08541, 0.1187, -0.09646, -0.08548, 0.1185, -0.09646, -0.08554, 0.1183, -0.09646, -0.0856, 0.1181, -0.09646, -0.08566, 0.1179, -0.09646, -0.08573, 0.1177, -0.09646, -0.08579, 0.1175, -0.09646, -0.08585, 0.1174, -0.09646, -0.08591, 0.1172, -0.09646, -0.08597, 0.117, -0.09646, -0.08603, 0.1168, -0.09646, -0.08609, 0.1166, -0.09646, -0.08615, 0.1164, -0.09646, -0.08621, 0.1162, -0.09646, -0.08627, 0.116, -0.09646, -0.08633, 0.1159, -0.09646, -0.08638, 0.1157, -0.09646, -0.08644, 0.1155, -0.09646, -0.0865, 0.1153, -0.09646, -0.08656, 0.1151, -0.09646, -0.08661, 0.1149, -0.09646, -0.08667, 0.1147, -0.09646, -0.08673, 0.1146, -0.09646, -0.08679, 0.1144, -0.09646, -0.08684, 0.1142, -0.09646, -0.0869, 0.114, -0.09646, -0.08696, 0.1138, -0.09646, -0.08701, 0.1136, -0.09646, -0.08707, 0.1135, -0.09646, -0.08713, 0.1133, -0.09646, -0.08719, 0.1131, -0.09646, -0.08724, 0.1129, -0.09646, -0.0873, 0.1127, -0.09646, -0.08736, 0.1126, -0.09646, -0.08741, 0.1124, -0.09646])
_sp.bezier_points.foreach_set('radius', [0.4, 0.4, 0.4, 0.4, 0.4, 0.4, 0.4, 0.4, 0.4, 0.4, 0.4, 0.4, 0.4, 0.4, 0.4, 0.4, 0.4, 0.4, 0.4, 0.4, 0.4, 0.4, 0.4, 0.4, 0.4, 0.4, 0.4, 0.4, 0.4, 0.4, 0.4, 0.4, 0.4, 0.4, 0.4, 0.4, 0.4, 0.4, 0.4, 0.4, 0.4, 0.4, 0.4, 0.4, 0.4, 0.4, 0.4, 0.4, 0.4, 0.4, 0.4, 0.4, 0.4, 0.4, 0.4, 0.4, 0.4, 0.4, 0.4, 0.4, 0.4, 0.4, 0.4, 0.4])
_sp.order_u = 0
_sp.order_v = 0
_sp.use_smooth = False
_sp = cu_gp_layer.splines.new('BEZIER'); _sp.bezier_points.add(63)
_sp.bezier_points.foreach_set('co', [-0.07368, 0.1422, -0.09646, -0.07387, 0.142, -0.09646, -0.07406, 0.1417, -0.09646, -0.07425, 0.1414, -0.09646, -0.07443, 0.1412, -0.09646, -0.07462, 0.1409, -0.09646, -0.0748, 0.1406, -0.09646, -0.07498, 0.1403, -0.09646, -0.07516, 0.1401, -0.09646, -0.07534, 0.1398, -0.09646, -0.07552, 0.1395, -0.09646, -0.0757, 0.1393, -0.09646, -0.07587, 0.139, -0.09646, -0.07605, 0.1387, -0.09646, -0.07622, 0.1384, -0.09646, -0.07639, 0.1381, -0.09646, -0.07656, 0.1379, -0.09646, -0.07673, 0.1376, -0.09646, -0.0769, 0.1373, -0.09646, -0.07707, 0.137, -0.09646, -0.07723, 0.1368, -0.09646, -0.0774, 0.1365, -0.09646, -0.07756, 0.1362, -0.09646, -0.07773, 0.1359, -0.09646, -0.07789, 0.1356, -0.09646, -0.07805, 0.1354, -0.09646, -0.07821, 0.1351, -0.09646, -0.07836, 0.1348, -0.09646, -0.07852, 0.1345, -0.09646, -0.07868, 0.1342, -0.09646, -0.07883, 0.1339, -0.09646, -0.07898, 0.1337, -0.09646, -0.07914, 0.1334, -0.09646, -0.07929, 0.1331, -0.09646, -0.07944, 0.1328, -0.09646, -0.07958, 0.1325, -0.09646, -0.07973, 0.1322, -0.09646, -0.07988, 0.1319, -0.09646, -0.08002, 0.1316, -0.09646, -0.08017, 0.1314, -0.09646, -0.08031, 0.1311, -0.09646, -0.08045, 0.1308, -0.09646, -0.08059, 0.1305, -0.09646, -0.08073, 0.1302, -0.09646, -0.08087, 0.1299, -0.09646, -0.08101, 0.1296, -0.09646, -0.08114, 0.1293, -0.09646, -0.08128, 0.129, -0.09646, -0.08141, 0.1287, -0.09646, -0.08155, 0.1284, -0.09646, -0.08168, 0.1281, -0.09646, -0.08181, 0.1278, -0.09646, -0.08194, 0.1275, -0.09646, -0.08207, 0.1272, -0.09646, -0.08219, 0.1269, -0.09646, -0.08232, 0.1266, -0.09646, -0.08244, 0.1263, -0.09646, -0.08257, 0.126, -0.09646, -0.08269, 0.1257, -0.09646, -0.08281, 0.1254, -0.09646, -0.08293, 0.1251, -0.09646, -0.08305, 0.1248, -0.09646, -0.08317, 0.1245, -0.09646, -0.08329, 0.1242, -0.09646])
_sp.bezier_points.foreach_set('handle_left', [-0.07363, 0.1423, -0.09646, -0.07382, 0.1421, -0.09646, -0.07401, 0.1418, -0.09646, -0.07419, 0.1415, -0.09646, -0.07438, 0.1412, -0.09646, -0.07456, 0.141, -0.09646, -0.07475, 0.1407, -0.09646, -0.07493, 0.1404, -0.09646, -0.07511, 0.1402, -0.09646, -0.07529, 0.1399, -0.09646, -0.07547, 0.1396, -0.09646, -0.07564, 0.1393, -0.09646, -0.07582, 0.1391, -0.09646, -0.07599, 0.1388, -0.09646, -0.07617, 0.1385, -0.09646, -0.07634, 0.1382, -0.09646, -0.07651, 0.138, -0.09646, -0.07668, 0.1377, -0.09646, -0.07685, 0.1374, -0.09646, -0.07702, 0.1371, -0.09646, -0.07718, 0.1368, -0.09646, -0.07735, 0.1366, -0.09646, -0.07751, 0.1363, -0.09646, -0.07768, 0.136, -0.09646, -0.07784, 0.1357, -0.09646, -0.078, 0.1354, -0.09646, -0.07816, 0.1352, -0.09646, -0.07832, 0.1349, -0.09646, -0.07847, 0.1346, -0.09646, -0.07863, 0.1343, -0.09646, -0.07878, 0.134, -0.09646, -0.07894, 0.1337, -0.09646, -0.07909, 0.1335, -0.09646, -0.07924, 0.1332, -0.09646, -0.07939, 0.1329, -0.09646, -0.07954, 0.1326, -0.09646, -0.07969, 0.1323, -0.09646, -0.07983, 0.132, -0.09646, -0.07998, 0.1317, -0.09646, -0.08012, 0.1314, -0.09646, -0.08027, 0.1312, -0.09646, -0.08041, 0.1309, -0.09646, -0.08055, 0.1306, -0.09646, -0.08069, 0.1303, -0.09646, -0.08083, 0.13, -0.09646, -0.08097, 0.1297, -0.09646, -0.0811, 0.1294, -0.09646, -0.08124, 0.1291, -0.09646, -0.08137, 0.1288, -0.09646, -0.08151, 0.1285, -0.09646, -0.08164, 0.1282, -0.09646, -0.08177, 0.1279, -0.09646, -0.0819, 0.1276, -0.09646, -0.08203, 0.1273, -0.09646, -0.08215, 0.127, -0.09646, -0.08228, 0.1267, -0.09646, -0.08241, 0.1264, -0.09646, -0.08253, 0.1261, -0.09646, -0.08265, 0.1258, -0.09646, -0.08278, 0.1255, -0.09646, -0.0829, 0.1252, -0.09646, -0.08302, 0.1249, -0.09646, -0.08314, 0.1246, -0.09646, -0.08325, 0.1243, -0.09646])
_sp.bezier_points.foreach_set('handle_right', [-0.07374, 0.1422, -0.09646, -0.07393, 0.1419, -0.09646, -0.07412, 0.1416, -0.09646, -0.0743, 0.1414, -0.09646, -0.07449, 0.1411, -0.09646, -0.07467, 0.1408, -0.09646, -0.07485, 0.1405, -0.09646, -0.07504, 0.1403, -0.09646, -0.07522, 0.14, -0.09646, -0.0754, 0.1397, -0.09646, -0.07557, 0.1394, -0.09646, -0.07575, 0.1392, -0.09646, -0.07592, 0.1389, -0.09646, -0.0761, 0.1386, -0.09646, -0.07627, 0.1383, -0.09646, -0.07644, 0.1381, -0.09646, -0.07661, 0.1378, -0.09646, -0.07678, 0.1375, -0.09646, -0.07695, 0.1372, -0.09646, -0.07712, 0.137, -0.09646, -0.07728, 0.1367, -0.09646, -0.07745, 0.1364, -0.09646, -0.07761, 0.1361, -0.09646, -0.07777, 0.1358, -0.09646, -0.07793, 0.1356, -0.09646, -0.07809, 0.1353, -0.09646, -0.07825, 0.135, -0.09646, -0.07841, 0.1347, -0.09646, -0.07857, 0.1344, -0.09646, -0.07872, 0.1341, -0.09646, -0.07888, 0.1339, -0.09646, -0.07903, 0.1336, -0.09646, -0.07918, 0.1333, -0.09646, -0.07933, 0.133, -0.09646, -0.07948, 0.1327, -0.09646, -0.07963, 0.1324, -0.09646, -0.07978, 0.1321, -0.09646, -0.07992, 0.1318, -0.09646, -0.08007, 0.1316, -0.09646, -0.08021, 0.1313, -0.09646, -0.08035, 0.131, -0.09646, -0.08049, 0.1307, -0.09646, -0.08063, 0.1304, -0.09646, -0.08077, 0.1301, -0.09646, -0.08091, 0.1298, -0.09646, -0.08105, 0.1295, -0.09646, -0.08118, 0.1292, -0.09646, -0.08132, 0.1289, -0.09646, -0.08145, 0.1286, -0.09646, -0.08159, 0.1283, -0.09646, -0.08172, 0.128, -0.09646, -0.08185, 0.1277, -0.09646, -0.08198, 0.1275, -0.09646, -0.0821, 0.1272, -0.09646, -0.08223, 0.1269, -0.09646, -0.08236, 0.1266, -0.09646, -0.08248, 0.1263, -0.09646, -0.0826, 0.126, -0.09646, -0.08273, 0.1257, -0.09646, -0.08285, 0.1254, -0.09646, -0.08297, 0.1251, -0.09646, -0.08309, 0.1248, -0.09646, -0.08321, 0.1244, -0.09646, -0.08332, 0.1241, -0.09646])
_sp.bezier_points.foreach_set('radius', [0.4, 0.4, 0.4, 0.4, 0.4, 0.4, 0.4, 0.4, 0.4, 0.4, 0.4, 0.4, 0.4, 0.4, 0.4, 0.4, 0.4, 0.4, 0.4, 0.4, 0.4, 0.4, 0.4, 0.4, 0.4, 0.4, 0.4, 0.4, 0.4, 0.4, 0.4, 0.4, 0.4, 0.4, 0.4, 0.4, 0.4, 0.4, 0.4, 0.4, 0.4, 0.4, 0.4, 0.4, 0.4, 0.4, 0.4, 0.4, 0.4, 0.4, 0.4, 0.4, 0.4, 0.4, 0.4, 0.4, 0.4, 0.4, 0.4, 0.4, 0.4, 0.4, 0.4, 0.4])
_sp.order_u = 0
_sp.order_v = 0
_sp.use_smooth = False
_sp = cu_gp_layer.splines.new('BEZIER'); _sp.bezier_points.add(63)
_sp.bezier_points.foreach_set('co', [-0.01968, 0.1801, -0.09646, -0.0193, 0.1802, -0.09646, -0.01892, 0.1803, -0.09646, -0.01854, 0.1804, -0.09646, -0.01816, 0.1805, -0.09646, -0.01779, 0.1806, -0.09646, -0.01741, 0.1807, -0.09646, -0.01703, 0.1807, -0.09646, -0.01665, 0.1808, -0.09646, -0.01627, 0.1809, -0.09646, -0.01589, 0.181, -0.09646, -0.01551, 0.1811, -0.09646, -0.01513, 0.1811, -0.09646, -0.01475, 0.1812, -0.09646, -0.01437, 0.1813, -0.09646, -0.01399, 0.1814, -0.09646, -0.01361, 0.1814, -0.09646, -0.01323, 0.1815, -0.09646, -0.01285, 0.1816, -0.09646, -0.01247, 0.1816, -0.09646, -0.01209, 0.1817, -0.09646, -0.01171, 0.1817, -0.09646, -0.01133, 0.1818, -0.09646, -0.01095, 0.1818, -0.09646, -0.01057, 0.1819, -0.09646, -0.01019, 0.1819, -0.09646, -0.009815, 0.182, -0.09646, -0.009436, 0.182, -0.09646, -0.009057, 0.1821, -0.09646, -0.008678, 0.1821, -0.09646, -0.0083, 0.1822, -0.09646, -0.007921, 0.1822, -0.09646, -0.007543, 0.1822, -0.09646, -0.007165, 0.1822, -0.09646, -0.006787, 0.1823, -0.09646, -0.00641, 0.1823, -0.09646, -0.006033, 0.1823, -0.09646, -0.005656, 0.1823, -0.09646, -0.005279, 0.1824, -0.09646, -0.004903, 0.1824, -0.09646, -0.004527, 0.1824, -0.09646, -0.004151, 0.1824, -0.09646, -0.003776, 0.1824, -0.09646, -0.003401, 0.1824, -0.09646, -0.003027, 0.1824, -0.09646, -0.002653, 0.1824, -0.09646, -0.002279, 0.1824, -0.09646, -0.001906, 0.1824, -0.09646, -0.001534, 0.1824, -0.09646, -0.001161, 0.1824, -0.09646, -0.0007898, 0.1823, -0.09646, -0.0004186, 0.1823, -0.09646, -4.799e-05, 0.1823, -0.09646, 0.0003221, 0.1823, -0.09646, 0.0006916, 0.1823, -0.09646, 0.001061, 0.1822, -0.09646, 0.001429, 0.1822, -0.09646, 0.001797, 0.1822, -0.09646, 0.002164, 0.1821, -0.09646, 0.00253, 0.1821, -0.09646, 0.002896, 0.182, -0.09646, 0.003261, 0.182, -0.09646, 0.003626, 0.1819, -0.09646, 0.00399, 0.1819, -0.09646])
_sp.bezier_points.foreach_set('handle_left', [-0.01979, 0.1801, -0.09646, -0.01941, 0.1802, -0.09646, -0.01903, 0.1803, -0.09646, -0.01866, 0.1804, -0.09646, -0.01828, 0.1804, -0.09646, -0.0179, 0.1805, -0.09646, -0.01752, 0.1806, -0.09646, -0.01714, 0.1807, -0.09646, -0.01676, 0.1808, -0.09646, -0.01638, 0.1809, -0.09646, -0.016, 0.181, -0.09646, -0.01562, 0.181, -0.09646, -0.01524, 0.1811, -0.09646, -0.01486, 0.1812, -0.09646, -0.01449, 0.1813, -0.09646, -0.01411, 0.1813, -0.09646, -0.01373, 0.1814, -0.09646, -0.01335, 0.1815, -0.09646, -0.01297, 0.1815, -0.09646, -0.01259, 0.1816, -0.09646, -0.01221, 0.1817, -0.09646, -0.01183, 0.1817, -0.09646, -0.01145, 0.1818, -0.09646, -0.01107, 0.1818, -0.09646, -0.01069, 0.1819, -0.09646, -0.01031, 0.1819, -0.09646, -0.009929, 0.182, -0.09646, -0.00955, 0.182, -0.09646, -0.009171, 0.1821, -0.09646, -0.008792, 0.1821, -0.09646, -0.008413, 0.1821, -0.09646, -0.008035, 0.1822, -0.09646, -0.007657, 0.1822, -0.09646, -0.007278, 0.1822, -0.09646, -0.006901, 0.1823, -0.09646, -0.006523, 0.1823, -0.09646, -0.006146, 0.1823, -0.09646, -0.005769, 0.1823, -0.09646, -0.005392, 0.1824, -0.09646, -0.005016, 0.1824, -0.09646, -0.00464, 0.1824, -0.09646, -0.004264, 0.1824, -0.09646, -0.003889, 0.1824, -0.09646, -0.003514, 0.1824, -0.09646, -0.003139, 0.1824, -0.09646, -0.002765, 0.1824, -0.09646, -0.002391, 0.1824, -0.09646, -0.002018, 0.1824, -0.09646, -0.001645, 0.1824, -0.09646, -0.001273, 0.1824, -0.09646, -0.0009013, 0.1823, -0.09646, -0.0005299, 0.1823, -0.09646, -0.0001592, 0.1823, -0.09646, 0.0002111, 0.1823, -0.09646, 0.0005808, 0.1823, -0.09646, 0.0009499, 0.1822, -0.09646, 0.001318, 0.1822, -0.09646, 0.001686, 0.1822, -0.09646, 0.002054, 0.1821, -0.09646, 0.00242, 0.1821, -0.09646, 0.002786, 0.182, -0.09646, 0.003152, 0.182, -0.09646, 0.003516, 0.1819, -0.09646, 0.00388, 0.1819, -0.09646])
_sp.bezier_points.foreach_set('handle_right', [-0.01956, 0.1801, -0.09646, -0.01918, 0.1802, -0.09646, -0.01881, 0.1803, -0.09646, -0.01843, 0.1804, -0.09646, -0.01805, 0.1805, -0.09646, -0.01767, 0.1806, -0.09646, -0.01729, 0.1807, -0.09646, -0.01691, 0.1808, -0.09646, -0.01653, 0.1809, -0.09646, -0.01616, 0.1809, -0.09646, -0.01578, 0.181, -0.09646, -0.0154, 0.1811, -0.09646, -0.01502, 0.1812, -0.09646, -0.01464, 0.1812, -0.09646, -0.01426, 0.1813, -0.09646, -0.01388, 0.1814, -0.09646, -0.0135, 0.1814, -0.09646, -0.01312, 0.1815, -0.09646, -0.01274, 0.1816, -0.09646, -0.01236, 0.1816, -0.09646, -0.01198, 0.1817, -0.09646, -0.0116, 0.1818, -0.09646, -0.01122, 0.1818, -0.09646, -0.01084, 0.1819, -0.09646, -0.01046, 0.1819, -0.09646, -0.01008, 0.182, -0.09646, -0.009702, 0.182, -0.09646, -0.009322, 0.182, -0.09646, -0.008944, 0.1821, -0.09646, -0.008565, 0.1821, -0.09646, -0.008186, 0.1822, -0.09646, -0.007808, 0.1822, -0.09646, -0.00743, 0.1822, -0.09646, -0.007052, 0.1823, -0.09646, -0.006674, 0.1823, -0.09646, -0.006297, 0.1823, -0.09646, -0.00592, 0.1823, -0.09646, -0.005543, 0.1823, -0.09646, -0.005166, 0.1824, -0.09646, -0.00479, 0.1824, -0.09646, -0.004414, 0.1824, -0.09646, -0.004039, 0.1824, -0.09646, -0.003664, 0.1824, -0.09646, -0.003289, 0.1824, -0.09646, -0.002915, 0.1824, -0.09646, -0.002541, 0.1824, -0.09646, -0.002167, 0.1824, -0.09646, -0.001794, 0.1824, -0.09646, -0.001422, 0.1824, -0.09646, -0.00105, 0.1824, -0.09646, -0.0006784, 0.1823, -0.09646, -0.0003074, 0.1823, -0.09646, 6.304e-05, 0.1823, -0.09646, 0.000433, 0.1823, -0.09646, 0.0008023, 0.1822, -0.09646, 0.001171, 0.1822, -0.09646, 0.001539, 0.1822, -0.09646, 0.001907, 0.1821, -0.09646, 0.002274, 0.1821, -0.09646, 0.00264, 0.1821, -0.09646, 0.003006, 0.182, -0.09646, 0.003371, 0.182, -0.09646, 0.003735, 0.1819, -0.09646, 0.004099, 0.1819, -0.09646])
_sp.bezier_points.foreach_set('radius', [0.4, 0.4, 0.4, 0.4, 0.4, 0.4, 0.4, 0.4, 0.4, 0.4, 0.4, 0.4, 0.4, 0.4, 0.4, 0.4, 0.4, 0.4, 0.4, 0.4, 0.4, 0.4, 0.4, 0.4, 0.4, 0.4, 0.4, 0.4, 0.4, 0.4, 0.4, 0.4, 0.4, 0.4, 0.4, 0.4, 0.4, 0.4, 0.4, 0.4, 0.4, 0.4, 0.4, 0.4, 0.4, 0.4, 0.4, 0.4, 0.4, 0.4, 0.4, 0.4, 0.4, 0.4, 0.4, 0.4, 0.4, 0.4, 0.4, 0.4, 0.4, 0.4, 0.4, 0.4])
_sp.order_u = 0
_sp.order_v = 0
_sp.use_smooth = False
_sp = cu_gp_layer.splines.new('BEZIER'); _sp.bezier_points.add(7)
_sp.bezier_points.foreach_set('co', [-4.587e-20, 0.1396, -0.09666, -5.525e-20, 0.1451, -0.09671, -6.464e-20, 0.1505, -0.09675, -7.402e-20, 0.156, -0.09679, -8.34e-20, 0.1614, -0.09683, -9.279e-20, 0.1669, -0.09687, -1.022e-19, 0.1723, -0.09692, -1.116e-19, 0.1778, -0.09696])
_sp.bezier_points.foreach_set('handle_left', [-4.306e-20, 0.138, -0.09665, -5.244e-20, 0.1434, -0.09669, -6.182e-20, 0.1489, -0.09673, -7.12e-20, 0.1543, -0.09678, -8.059e-20, 0.1598, -0.09682, -8.997e-20, 0.1652, -0.09686, -9.936e-20, 0.1707, -0.0969, -1.087e-19, 0.1761, -0.09695])
_sp.bezier_points.foreach_set('handle_right', [-4.868e-20, 0.1413, -0.09668, -5.807e-20, 0.1467, -0.09672, -6.745e-20, 0.1522, -0.09676, -7.683e-20, 0.1576, -0.0968, -8.622e-20, 0.1631, -0.09684, -9.56e-20, 0.1685, -0.09689, -1.05e-19, 0.174, -0.09693, -1.144e-19, 0.1794, -0.09697])
_sp.bezier_points.foreach_set('radius', [0.4, 0.4, 0.4, 0.4, 0.4, 0.4, 0.4, 0.4])
_sp.order_u = 0
_sp.order_v = 0
_sp.use_smooth = False
_sp = cu_gp_layer.splines.new('BEZIER'); _sp.bezier_points.add(63)
_sp.bezier_points.foreach_set('co', [-2.03e-18, 0.1736, -0.08731, -2e-18, 0.1738, -0.08745, -1.971e-18, 0.174, -0.08758, -1.942e-18, 0.1741, -0.08771, -1.912e-18, 0.1743, -0.08784, -1.883e-18, 0.1744, -0.08798, -1.854e-18, 0.1746, -0.08811, -1.824e-18, 0.1747, -0.08824, -1.795e-18, 0.1749, -0.08837, -1.766e-18, 0.175, -0.0885, -1.737e-18, 0.1752, -0.08864, -1.707e-18, 0.1753, -0.08877, -1.678e-18, 0.1755, -0.0889, -1.649e-18, 0.1757, -0.08903, -1.619e-18, 0.1758, -0.08916, -1.59e-18, 0.176, -0.0893, -1.56e-18, 0.1761, -0.08943, -1.531e-18, 0.1763, -0.08956, -1.501e-18, 0.1764, -0.08969, -1.472e-18, 0.1765, -0.08983, -1.442e-18, 0.1767, -0.08996, -1.412e-18, 0.1768, -0.0901, -1.382e-18, 0.177, -0.09023, -1.352e-18, 0.1771, -0.09037, -1.322e-18, 0.1773, -0.0905, -1.292e-18, 0.1774, -0.09064, -1.262e-18, 0.1776, -0.09077, -1.231e-18, 0.1777, -0.09091, -1.201e-18, 0.1778, -0.09105, -1.17e-18, 0.178, -0.09119, -1.139e-18, 0.1781, -0.09133, -1.108e-18, 0.1783, -0.09147, -1.077e-18, 0.1784, -0.09161, -1.046e-18, 0.1785, -0.09175, -1.014e-18, 0.1787, -0.09189, -9.827e-19, 0.1788, -0.09203, -9.509e-19, 0.1789, -0.09217, -9.188e-19, 0.1791, -0.09232, -8.866e-19, 0.1792, -0.09246, -8.542e-19, 0.1793, -0.09261, -8.215e-19, 0.1795, -0.09276, -7.887e-19, 0.1796, -0.0929, -7.556e-19, 0.1797, -0.09305, -7.223e-19, 0.1799, -0.0932, -6.888e-19, 0.18, -0.09335, -6.55e-19, 0.1801, -0.09351, -6.209e-19, 0.1802, -0.09366, -5.866e-19, 0.1804, -0.09381, -5.521e-19, 0.1805, -0.09397, -5.172e-19, 0.1806, -0.09413, -4.821e-19, 0.1807, -0.09428, -4.467e-19, 0.1808, -0.09444, -4.11e-19, 0.181, -0.09461, -3.75e-19, 0.1811, -0.09477, -3.387e-19, 0.1812, -0.09493, -3.021e-19, 0.1813, -0.0951, -2.652e-19, 0.1814, -0.09526, -2.28e-19, 0.1815, -0.09543, -1.904e-19, 0.1817, -0.0956, -1.525e-19, 0.1818, -0.09577, -1.142e-19, 0.1819, -0.09594, -7.557e-20, 0.182, -0.09612, -3.659e-20, 0.1821, -0.09629, 2.759e-21, 0.1822, -0.09647])
_sp.bezier_points.foreach_set('handle_left', [-2.039e-18, 0.1736, -0.08727, -2.009e-18, 0.1738, -0.08741, -1.98e-18, 0.1739, -0.08754, -1.95e-18, 0.1741, -0.08767, -1.921e-18, 0.1742, -0.0878, -1.892e-18, 0.1744, -0.08794, -1.862e-18, 0.1745, -0.08807, -1.833e-18, 0.1747, -0.0882, -1.804e-18, 0.1748, -0.08833, -1.775e-18, 0.175, -0.08846, -1.745e-18, 0.1752, -0.0886, -1.716e-18, 0.1753, -0.08873, -1.687e-18, 0.1755, -0.08886, -1.657e-18, 0.1756, -0.08899, -1.628e-18, 0.1758, -0.08912, -1.599e-18, 0.1759, -0.08926, -1.569e-18, 0.1761, -0.08939, -1.54e-18, 0.1762, -0.08952, -1.51e-18, 0.1764, -0.08965, -1.481e-18, 0.1765, -0.08979, -1.451e-18, 0.1766, -0.08992, -1.421e-18, 0.1768, -0.09006, -1.391e-18, 0.1769, -0.09019, -1.361e-18, 0.1771, -0.09033, -1.331e-18, 0.1772, -0.09046, -1.301e-18, 0.1774, -0.0906, -1.271e-18, 0.1775, -0.09073, -1.24e-18, 0.1777, -0.09087, -1.21e-18, 0.1778, -0.09101, -1.179e-18, 0.1779, -0.09115, -1.149e-18, 0.1781, -0.09128, -1.118e-18, 0.1782, -0.09142, -1.086e-18, 0.1784, -0.09156, -1.055e-18, 0.1785, -0.0917, -1.024e-18, 0.1786, -0.09185, -9.922e-19, 0.1788, -0.09199, -9.604e-19, 0.1789, -0.09213, -9.284e-19, 0.179, -0.09227, -8.963e-19, 0.1792, -0.09242, -8.639e-19, 0.1793, -0.09257, -8.313e-19, 0.1794, -0.09271, -7.986e-19, 0.1796, -0.09286, -7.655e-19, 0.1797, -0.09301, -7.323e-19, 0.1798, -0.09316, -6.988e-19, 0.1799, -0.09331, -6.651e-19, 0.1801, -0.09346, -6.311e-19, 0.1802, -0.09361, -5.969e-19, 0.1803, -0.09377, -5.624e-19, 0.1804, -0.09392, -5.277e-19, 0.1806, -0.09408, -4.927e-19, 0.1807, -0.09424, -4.573e-19, 0.1808, -0.0944, -4.217e-19, 0.1809, -0.09456, -3.858e-19, 0.1811, -0.09472, -3.496e-19, 0.1812, -0.09488, -3.131e-19, 0.1813, -0.09505, -2.763e-19, 0.1814, -0.09521, -2.391e-19, 0.1815, -0.09538, -2.017e-19, 0.1816, -0.09555, -1.638e-19, 0.1817, -0.09572, -1.257e-19, 0.1818, -0.09589, -8.716e-20, 0.182, -0.09606, -4.828e-20, 0.1821, -0.09624, -9.045e-21, 0.1822, -0.09642])
_sp.bezier_points.foreach_set('handle_right', [-2.021e-18, 0.1737, -0.08735, -1.992e-18, 0.1739, -0.08749, -1.962e-18, 0.174, -0.08762, -1.933e-18, 0.1742, -0.08775, -1.903e-18, 0.1743, -0.08788, -1.874e-18, 0.1745, -0.08802, -1.845e-18, 0.1746, -0.08815, -1.816e-18, 0.1748, -0.08828, -1.786e-18, 0.1749, -0.08841, -1.757e-18, 0.1751, -0.08854, -1.728e-18, 0.1752, -0.08867, -1.699e-18, 0.1754, -0.08881, -1.669e-18, 0.1755, -0.08894, -1.64e-18, 0.1757, -0.08907, -1.61e-18, 0.1758, -0.0892, -1.581e-18, 0.176, -0.08934, -1.552e-18, 0.1761, -0.08947, -1.522e-18, 0.1763, -0.0896, -1.492e-18, 0.1764, -0.08973, -1.463e-18, 0.1766, -0.08987, -1.433e-18, 0.1767, -0.09, -1.403e-18, 0.1769, -0.09014, -1.373e-18, 0.177, -0.09027, -1.343e-18, 0.1772, -0.09041, -1.313e-18, 0.1773, -0.09054, -1.283e-18, 0.1775, -0.09068, -1.253e-18, 0.1776, -0.09081, -1.222e-18, 0.1777, -0.09095, -1.192e-18, 0.1779, -0.09109, -1.161e-18, 0.178, -0.09123, -1.13e-18, 0.1782, -0.09137, -1.099e-18, 0.1783, -0.09151, -1.068e-18, 0.1784, -0.09165, -1.036e-18, 0.1786, -0.09179, -1.005e-18, 0.1787, -0.09193, -9.731e-19, 0.1788, -0.09207, -9.413e-19, 0.179, -0.09222, -9.092e-19, 0.1791, -0.09236, -8.769e-19, 0.1792, -0.09251, -8.444e-19, 0.1794, -0.09265, -8.117e-19, 0.1795, -0.0928, -7.788e-19, 0.1796, -0.09295, -7.456e-19, 0.1798, -0.0931, -7.122e-19, 0.1799, -0.09325, -6.786e-19, 0.18, -0.0934, -6.448e-19, 0.1801, -0.09355, -6.106e-19, 0.1803, -0.09371, -5.763e-19, 0.1804, -0.09386, -5.416e-19, 0.1805, -0.09402, -5.067e-19, 0.1806, -0.09417, -4.715e-19, 0.1808, -0.09433, -4.36e-19, 0.1809, -0.09449, -4.002e-19, 0.181, -0.09465, -3.642e-19, 0.1811, -0.09482, -3.278e-19, 0.1812, -0.09498, -2.911e-19, 0.1814, -0.09515, -2.54e-19, 0.1815, -0.09531, -2.167e-19, 0.1816, -0.09548, -1.79e-19, 0.1817, -0.09565, -1.41e-19, 0.1818, -0.09582, -1.026e-19, 0.1819, -0.09599, -6.387e-20, 0.182, -0.09617, -2.478e-20, 0.1821, -0.09634, 1.456e-20, 0.1822, -0.09652])
_sp.bezier_points.foreach_set('radius', [0.4, 0.4, 0.4, 0.4, 0.4, 0.4, 0.4, 0.4, 0.4, 0.4, 0.4, 0.4, 0.4, 0.4, 0.4, 0.4, 0.4, 0.4, 0.4, 0.4, 0.4, 0.4, 0.4, 0.4, 0.4, 0.4, 0.4, 0.4, 0.4, 0.4, 0.4, 0.4, 0.4, 0.4, 0.4, 0.4, 0.4, 0.4, 0.4, 0.4, 0.4, 0.4, 0.4, 0.4, 0.4, 0.4, 0.4, 0.4, 0.4, 0.4, 0.4, 0.4, 0.4, 0.4, 0.4, 0.4, 0.4, 0.4, 0.4, 0.4, 0.4, 0.4, 0.4, 0.4])
_sp.order_u = 0
_sp.order_v = 0
_sp.use_smooth = False
cu_gp_layer.bevel_resolution = 1
cu_gp_layer.extrude = 0.01
cu_gp_layer.bevel_depth = 0.01
cu_gp_layer.fill_mode = 'FULL'

# ---- objects
ob_camera = bpy.data.objects.new('Camera', cam_camera)
ob_environment = bpy.data.objects.new('Environment', None)
ob_lamp_sketch = bpy.data.objects.new('Lamp Sketch', None)
ob_plane = bpy.data.objects.new('Plane', me_plane)
ob_lamp = bpy.data.objects.new('Lamp', cu_gp_layer)
ob_sun = bpy.data.objects.new('Sun', light_sun)

# ---- transforms, parenting, visibility, modifiers, constraints
ob_camera.location = (1.74, -0.6557, 0.3482)
ob_camera.rotation_euler = (1.444, -3.055e-05, 1.31)
ob_camera.lock_rotations_4d = False
ob_camera.empty_display_type = 'ARROWS'
ob_camera.color = (0.0, 0.0, 0.0, 0.0)
ob_camera.display_type = 'WIRE'
ob_camera.lineart.crease_threshold = 0.0
ob_environment.location = (0.0, 0.0, -0.09646)
ob_environment.empty_image_offset = (0.0, 0.0)
ob_environment.color = (0.0, 0.0, 0.0, 1.0)
ob_environment.use_grease_pencil_lights = True
ob_lamp_sketch.location = (0.0, 0.08, -0.09646)
ob_lamp_sketch.empty_image_offset = (0.0, 0.0)
ob_lamp_sketch.color = (0.0, 0.0, 0.0, 1.0)
ob_lamp_sketch.use_grease_pencil_lights = True
ob_plane.location = (0.0, -0.0006987, -0.1072)
ob_lamp.location = (0.0, 0.0, 0.0)
ob_sun.location = (4.218, 4.575, 6.023)
ob_sun.rotation_euler = (0.1342, -0.128, 0.02485)

# ---- collection membership
col_collection.objects.link(ob_camera)
col_collection.objects.link(ob_environment)
col_collection.objects.link(ob_lamp_sketch)
col_collection.objects.link(ob_plane)
col_collection.objects.link(ob_lamp)
col_collection.objects.link(ob_sun)

# ---- scene / render settings (as saved in the file)
scene.camera = ob_camera
scene.frame_start = 1; scene.frame_end = 300; scene.frame_set(240)
scene.render.engine = 'BLENDER_EEVEE_NEXT'
scene.render.fps = 30
scene.cycles.use_denoising = False
scene.cycles.samples = 128
scene.cycles.sampling_pattern = 'TABULATED_SOBOL'
scene.cycles.use_adaptive_sampling = False
scene.cycles.use_light_tree = False
scene.view_settings.view_transform = 'Filmic'
bpy.context.view_layer.update()
